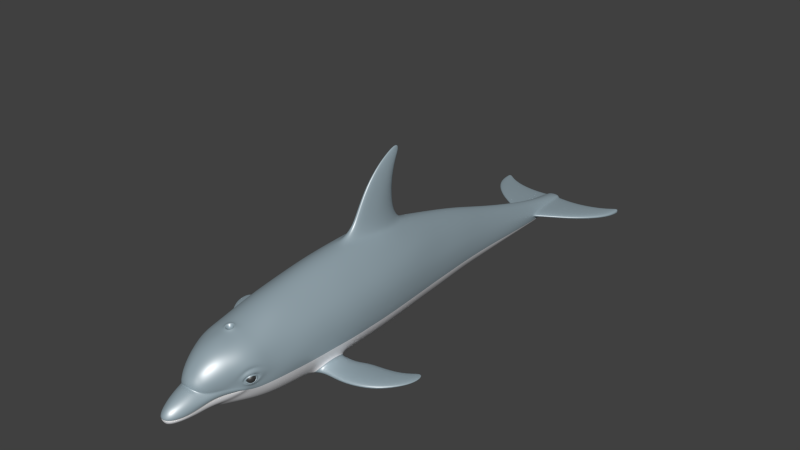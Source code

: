 # Source: dolphin_base_mesh_CYCLES.blend  (saved by Blender 2.77.0; exported with 4.5.12 LTS)
import bpy
from mathutils import Matrix  # noqa: F401  (used for matrix-valued properties, if any)

bpy.ops.wm.read_factory_settings(use_empty=True)
scene = bpy.context.scene
scene.name = 'Scene'

# ---- collections
col_collection_1 = bpy.data.collections.new('Collection 1'); scene.collection.children.link(col_collection_1)

# ---- materials (node trees are filled in below, after node groups)
mat_body = bpy.data.materials.new('body')
mat_body.alpha_threshold = 0.0
mat_body.diffuse_color = (0.3275, 0.4236, 0.477, 1.0)
mat_body.specular_color = (0.8, 0.8, 0.8)
mat_body.roughness = 0.5
mat_body.specular_intensity = 0.3
mat_body.line_color = (0.0, 0.0, 0.0, 1.0)
mat_belly = bpy.data.materials.new('belly')
mat_belly.alpha_threshold = 0.0
mat_belly.diffuse_color = (0.9576, 0.9681, 1.0, 1.0)
mat_belly.specular_color = (0.8, 0.8, 0.8)
mat_belly.roughness = 0.5
mat_belly.specular_intensity = 0.3
mat_belly.line_color = (0.0, 0.0, 0.0, 1.0)
mat_teeth = bpy.data.materials.new('teeth')
mat_teeth.alpha_threshold = 0.0
mat_teeth.diffuse_color = (1.0, 1.0, 1.0, 1.0)
mat_teeth.roughness = 0.5
mat_teeth.line_color = (0.0, 0.0, 0.0, 1.0)
mat_eyes = bpy.data.materials.new('eyes')
mat_eyes.alpha_threshold = 0.0
mat_eyes.diffuse_color = (0.02539, 0.02539, 0.02539, 1.0)
mat_eyes.roughness = 0.5
mat_eyes.line_color = (0.0, 0.0, 0.0, 1.0)

# ---- material node trees
mat_body.use_nodes = True; mat_body.node_tree.nodes.clear()
_N = mat_body.node_tree.nodes; _L = mat_body.node_tree.links
n0 = _N.new('ShaderNodeOutputMaterial'); n0.name = 'Material Output'; n0.location = (460, 300)
n1 = _N.new('ShaderNodeBsdfDiffuse'); n1.name = 'Diffuse BSDF'; n1.location = (10, 300)
n1.inputs[0].default_value = (0.3275, 0.4236, 0.477, 1.0)
n2 = _N.new('ShaderNodeBsdfAnisotropic'); n2.name = 'Glossy BSDF'; n2.location = (10, 170)
n2.distribution = 'GGX'
n2.inputs[1].default_value = 0.4472
n3 = _N.new('ShaderNodeMixShader'); n3.name = 'Mix Shader'; n3.location = (240, 279)
n3.inputs[0].default_value = 0.2
_L.new(n1.outputs[0], n3.inputs[1])
_L.new(n3.outputs[0], n0.inputs[0])
_L.new(n2.outputs[0], n3.inputs[2])
n0.is_active_output = True
mat_belly.use_nodes = True; mat_belly.node_tree.nodes.clear()
_N = mat_belly.node_tree.nodes; _L = mat_belly.node_tree.links
n0 = _N.new('ShaderNodeOutputMaterial'); n0.name = 'Material Output'; n0.location = (460, 300)
n1 = _N.new('ShaderNodeBsdfDiffuse'); n1.name = 'Diffuse BSDF'; n1.location = (10, 300)
n1.inputs[0].default_value = (0.9576, 0.9681, 1.0, 1.0)
n2 = _N.new('ShaderNodeBsdfAnisotropic'); n2.name = 'Glossy BSDF'; n2.location = (10, 170)
n2.distribution = 'GGX'
n2.inputs[1].default_value = 0.4472
n3 = _N.new('ShaderNodeMixShader'); n3.name = 'Mix Shader'; n3.location = (240, 272)
n3.inputs[0].default_value = 0.2
_L.new(n1.outputs[0], n3.inputs[1])
_L.new(n3.outputs[0], n0.inputs[0])
_L.new(n2.outputs[0], n3.inputs[2])
n0.is_active_output = True
mat_teeth.use_nodes = True; mat_teeth.node_tree.nodes.clear()
_N = mat_teeth.node_tree.nodes; _L = mat_teeth.node_tree.links
n0 = _N.new('ShaderNodeOutputMaterial'); n0.name = 'Material Output'; n0.location = (460, 300)
n1 = _N.new('ShaderNodeBsdfDiffuse'); n1.name = 'Diffuse BSDF'; n1.location = (10, 300)
n1.inputs[0].default_value = (1.0, 1.0, 1.0, 1.0)
n2 = _N.new('ShaderNodeBsdfAnisotropic'); n2.name = 'Glossy BSDF'; n2.location = (10, 170)
n2.distribution = 'GGX'
n2.inputs[1].default_value = 0.4472
n3 = _N.new('ShaderNodeMixShader'); n3.name = 'Mix Shader'; n3.location = (240, 295)
n3.inputs[0].default_value = 0.3
_L.new(n1.outputs[0], n3.inputs[1])
_L.new(n3.outputs[0], n0.inputs[0])
_L.new(n2.outputs[0], n3.inputs[2])
n0.is_active_output = True
mat_eyes.use_nodes = True; mat_eyes.node_tree.nodes.clear()
_N = mat_eyes.node_tree.nodes; _L = mat_eyes.node_tree.links
n0 = _N.new('ShaderNodeOutputMaterial'); n0.name = 'Material Output'; n0.location = (460, 300)
n1 = _N.new('ShaderNodeBsdfDiffuse'); n1.name = 'Diffuse BSDF'; n1.location = (10, 300)
n1.inputs[0].default_value = (0.02539, 0.02539, 0.02539, 1.0)
n2 = _N.new('ShaderNodeMixShader'); n2.name = 'Mix Shader'; n2.location = (240, 288)
n2.inputs[0].default_value = 0.2
n3 = _N.new('ShaderNodeBsdfAnisotropic'); n3.name = 'Glossy BSDF'; n3.location = (10, 170)
n3.distribution = 'GGX'
n3.inputs[1].default_value = 0.4472
_L.new(n1.outputs[0], n2.inputs[1])
_L.new(n2.outputs[0], n0.inputs[0])
_L.new(n3.outputs[0], n2.inputs[2])
n0.is_active_output = True

# ---- world
world_world = bpy.data.worlds.new('World'); scene.world = world_world
world_world.color = (0.05088, 0.05088, 0.05088)
world_world.use_sun_shadow = False
world_world.sun_shadow_jitter_overblur = 0.0
world_world.cycles.sampling_method = 'NONE'
world_world.cycles.sample_map_resolution = 256

# ---- meshes
me_dolphin = bpy.data.meshes.new('dolphin')
me_dolphin.from_pydata([(0.09555, 0.2869, -0.1641), (0.1242, -0.04224, -0.1586), (0.1639, 0.06906, -0.03072), (0.1377, -0.3907, -0.1563), (0.1307, -0.6121, -0.1611), (0.07268, 0.5262, -0.1697), (0.0838, 0.4089, -0.1658), (0.0202, 1.343, -0.1951), (0.1343, -0.5, 0.1258), (0.02296, 1.343, -0.14), (0.07414, 0.531, 0.03194), (0.05337, -0.9701, -0.1256), (0.0152, -1.181, -0.1127), (0.01454, -1.188, -0.08037), (0.007386, -1.13, -0.1268), (0.05237, -1.042, -0.1115), (0.1367, -0.3977, 0.1341), (0.1451, 0.06906, 0.07769), (0.01623, 0.02923, 0.4596), (0.1325, 0.2873, 0.0002742), (0.1727, -0.04224, 0.03244), (0.1588, 0.06906, -0.08453), (0.189, -0.3977, 0.03312), (0.1009, 0.5293, -0.03713), (0.1174, 0.4075, -0.01642), (0.03478, 1.351, -0.1598), (0.08486, 0.6701, -0.06521), (0.05664, 1.069, -0.1447), (0.09331, -0.9788, -0.06217), (0.01979, -1.189, -0.09298), (0.06961, -1.041, -0.07295), (0.1301, -0.04224, 0.1333), (0.08051, -0.8798, -0.1452), (0.02895, -1.162, -0.06465), (0.03938, -1.157, -0.09457), (0.1527, -0.8353, -0.01663), (0.09403, -0.846, -0.1492), (0.09727, 0.2873, 0.086), (0.2193, -0.488, -0.1744), (0.0521, 1.099, -0.1365), (0.04221, 1.221, -0.139), (0.03641, 1.341, -0.1466), (0.01863, -1.189, -0.0864), (0.1234, -0.9279, 0.01891), (0.1359, -0.8929, 0.03124), (0.0378, -1.16, -0.07602), (0.009581, 1.365, -0.186), (0.1331, 0.2873, -0.09675), (0.164, -0.5864, -0.1116), (0.1702, -0.04224, -0.0798), (0.07769, 0.06906, -0.1897), (0.1861, -0.3977, -0.07408), (0.125, -0.6438, 0.1147), (0.1036, 0.5275, -0.1156), (0.03509, 1.341, -0.17), (0.07508, -0.9764, -0.103), (0.0199, -1.186, -0.1051), (0.06436, -1.041, -0.09681), (0.1182, 0.4072, -0.1042), (0.08763, 0.6703, -0.1302), (0.05259, 1.094, -0.159), (0.04079, 1.221, -0.1707), (0.06924, -1.041, -0.04758), (0.1236, -0.8466, -0.1145), (0.1855, -0.5, -0.06878), (0.04075, 0.6699, 0.02073), (0.1757, -0.6466, -0.06667), (0.02794, -0.968, -0.1471), (0.0241, -1.041, -0.1305), (0.1228, 0.06906, 0.1232), (0.08394, -0.04224, -0.1892), (0.03311, -1.038, 0.04132), (0.1604, 0.06906, 0.02611), (0.06571, 0.2873, 0.1273), (0.0522, -0.1668, 0.22), (0.01357, 1.346, -0.1992), (0.01151, 1.091, -0.09027), (0.03977, 0.6705, -0.1972), (0.05639, 0.4079, 0.09858), (0.04859, 0.5318, 0.06494), (0.09113, -0.3977, 0.1809), (0.06418, 0.2871, -0.1919), (0.05612, 0.4076, -0.1926), (0.09274, -0.3942, -0.1883), (0.05175, -0.9788, 0.07918), (0.08656, -0.5788, 0.1613), (0.04842, 0.5258, -0.1938), (0.07725, -0.5788, -0.1948), (0.09264, -0.04224, 0.18), (0.01757, 1.346, -0.1388), (0.009288, -1.172, -0.12), (0.01989, 1.222, -0.1223), (0.021, 1.361, -0.1642), (0.01492, -1.078, -0.01346), (0.03372, -0.9437, -0.1531), (0.05022, -0.8805, -0.1649), (0.03194, -0.8853, 0.1189), (0.01839, -1.163, -0.05694), (0.05777, -0.8469, -0.1702), (0.06946, -0.5, -0.1993), (0.08872, -0.5, 0.17), (0.0176, 1.356, -0.1498), (0.04438, -1.008, -0.1196), (0.04325, -1.011, 0.06102), (0.0239, -1.019, -0.1332), (0.09387, 1.336, -0.1463), (0.3192, 1.423, -0.1635), (0.09387, 1.12, -0.1597), (0.3239, 1.423, -0.1635), (0.09387, 1.228, -0.171), (0.2294, 1.364, -0.1488), (0.09387, 1.124, -0.1378), (0.09387, 1.228, -0.1393), (0.09387, 1.336, -0.1697), (0.163, 1.343, -0.1471), (0.3275, 1.42, -0.1634), (0.2009, 1.189, -0.1633), (0.3055, 1.416, -0.1632), (0.182, 1.266, -0.1712), (0.2786, 1.392, -0.1515), (0.2002, 1.192, -0.1414), (0.182, 1.266, -0.1413), (0.163, 1.343, -0.17), (0.3327, 1.404, -0.1627), (0.2839, 1.274, -0.1676), (0.2767, 1.394, -0.1623), (0.2566, 1.319, -0.1725), (0.3065, 1.415, -0.1535), (0.2828, 1.276, -0.1466), (0.2567, 1.319, -0.1459), (0.2294, 1.364, -0.1704), (0.3264, 1.342, -0.1599), (0.3222, 1.346, -0.1703), (0.227, 1.368, -0.1609), (0.3004, 1.369, -0.1732), (0.3195, 1.423, -0.1555), (0.3214, 1.347, -0.152), (0.3005, 1.369, -0.1494), (0.2786, 1.392, -0.1709), (0.2891, 1.265, -0.1554), (0.3304, 1.405, -0.1717), (0.1614, 1.349, -0.1596), (0.321, 1.409, -0.1738), (0.3299, 1.405, -0.1551), (0.3211, 1.409, -0.1521), (0.3065, 1.415, -0.1716), (0.2046, 1.174, -0.1503), (0.3268, 1.42, -0.1721), (0.09387, 1.345, -0.1593), (0.3239, 1.423, -0.1726), (0.09387, 1.1, -0.1464), (0.3267, 1.421, -0.1558), (0.324, 1.423, -0.1553), (0.3195, 1.423, -0.1719), (0.03709, -0.04167, 0.2505), (0.04852, -0.04224, 0.2178), (0.009072, 0.05069, 0.5146), (0.02207, -0.1009, 0.312), (0.008005, 0.08741, 0.5142), (0.02299, -0.009679, 0.3918), (0.03047, -0.03611, 0.3007), (0.012, 0.002806, 0.4765), (0.01121, 0.06287, 0.5012), (0.01686, -0.0595, 0.4064), (0.1411, -0.5825, -0.1567), (0.1631, -0.5554, -0.1321), (0.1383, -0.423, -0.1571), (0.1727, -0.4999, -0.1172), (0.1643, -0.4359, -0.1349), (0.1049, -0.4999, -0.1845), (0.1132, -0.4415, -0.1807), (0.1115, -0.5479, -0.1788), (0.2261, -0.417, -0.1574), (0.2205, -0.5333, -0.1715), (0.2354, -0.4924, -0.1328), (0.2203, -0.4393, -0.172), (0.2262, -0.5642, -0.1569), (0.2325, -0.4319, -0.1402), (0.2328, -0.5458, -0.1393), (0.1863, -0.5472, -0.1358), (0.1859, -0.4384, -0.1369), (0.1776, -0.5658, -0.156), (0.1697, -0.4482, -0.1725), (0.1898, -0.4976, -0.1272), (0.17, -0.5306, -0.1719), (0.1775, -0.4186, -0.1554), (0.1684, -0.4897, -0.1757), (0.2707, -0.4836, -0.1744), (0.2652, -0.3891, -0.1574), (0.2761, -0.5294, -0.1712), (0.2889, -0.4819, -0.1348), (0.2645, -0.4221, -0.172), (0.2842, -0.5635, -0.1572), (0.2761, -0.4101, -0.1416), (0.2895, -0.541, -0.1411), (0.3332, -0.4659, -0.1724), (0.3192, -0.3809, -0.1573), (0.3516, -0.5097, -0.1698), (0.3547, -0.4626, -0.1367), (0.3246, -0.4132, -0.1703), (0.3704, -0.5356, -0.1571), (0.3315, -0.3997, -0.1432), (0.3695, -0.5145, -0.1425), (0.3932, -0.4352, -0.169), (0.3777, -0.3715, -0.157), (0.4128, -0.4665, -0.167), (0.4124, -0.4303, -0.1408), (0.3848, -0.3963, -0.1673), (0.4313, -0.4862, -0.1569), (0.389, -0.3851, -0.146), (0.4288, -0.4698, -0.1454), (0.4433, -0.386, -0.1649), (0.4238, -0.3509, -0.1567), (0.4592, -0.402, -0.1635), (0.4553, -0.385, -0.1457), (0.4321, -0.3664, -0.1637), (0.4759, -0.4194, -0.1567), (0.4332, -0.3583, -0.1492), (0.4718, -0.4088, -0.1488), (0.4651, -0.3532, -0.1617), (0.4467, -0.3342, -0.1565), (0.475, -0.3616, -0.1608), (0.4705, -0.3515, -0.1495), (0.4538, -0.3428, -0.161), (0.4876, -0.3704, -0.1565), (0.4535, -0.3376, -0.1518), (0.4837, -0.3643, -0.1515), (0.4624, -0.3255, -0.1563), (0.477, -0.3385, -0.1585), (0.4661, -0.3296, -0.1585), (0.4834, -0.3426, -0.1563), (0.4658, -0.327, -0.154), (0.4814, -0.3396, -0.1539), (0.4754, -0.3261, -0.1561), (0.06015, 0.6707, -0.179), (0.1427, -0.8592, -0.01938), (0.1391, -0.8911, -0.001207), (0.1393, -0.89, -0.04208), (0.1294, -0.909, -0.0365), (0.1217, -0.9199, -0.0238), (0.1296, -0.9079, -0.006326), (0.1394, -0.871, -0.006294), (0.1416, -0.868, -0.03336), (0.09894, -0.9788, -0.04633), (0.04964, -1.061, -0.02016), (0.1001, -0.9788, -0.02812), (0.06561, -1.043, -0.02534), (0.03318, -1.073, -0.01421), (0.1242, -0.916, -0.04421), (0.1154, -0.9374, -0.02427), (0.1022, -0.9788, -0.006565), (0.1446, -0.8495, -0.04286), (0.03359, -0.6482, -0.2008), (0.1488, -0.8501, -0.01898), (0.1422, -0.891, 0.002426), (0.1402, -0.8897, -0.04641), (0.1293, -0.912, -0.04031), (0.1215, -0.9288, -0.02394), (0.1343, -0.9106, -0.001932), (0.145, -0.8688, -0.0009535), (0.1457, -0.8632, -0.03796), (0.1118, -0.9498, -0.0227), (0.1375, -0.8924, 0.0137), (0.1292, -0.919, 0.002228), (0.009885, -1.184, -0.1141), (0.01201, -1.193, -0.09262), (0.1559, -0.8056, 0.006207), (0.02648, -1.054, 0.02549), (0.03677, -1.051, 0.02076), (0.03652, -1.137, -0.05398), (0.04858, -1.134, -0.09292), (0.04675, -1.135, -0.06813), (0.02342, -1.138, -0.04464), (0.13, -0.5788, 0.1201), (0.03689, -0.8273, 0.1322), (0.01867, -0.8574, 0.1328), (0.0132, -0.8703, 0.1303), (0.0132, -0.8444, 0.1354), (0.01104, -0.8562, 0.123), (0.007805, -0.864, 0.1219), (0.007805, -0.8485, 0.1242), (0.02855, -1.178, -0.08289), (0.02956, -1.174, -0.1053), (0.01336, -1.181, -0.06858), (0.02142, -1.173, -0.1146), (0.03037, -1.176, -0.09422), (0.02162, -1.18, -0.07491), (0.1444, -0.8664, -0.01978), (0.1455, -0.8917, -0.005482), (0.1455, -0.8901, -0.03916), (0.1365, -0.908, -0.0348), (0.1259, -0.9144, -0.02372), (0.1362, -0.9075, -0.01026), (0.1439, -0.8729, -0.01097), (0.1462, -0.871, -0.03137), (0.1422, -0.8698, -0.01993), (0.1331, -0.9044, -0.03428), (0.1254, -0.9107, -0.0237), (0.142, -0.8759, -0.01151), (0.141, -0.8743, -0.03134), (0.1347, -0.905, -0.01084), (0.1414, -0.89, -0.03677), (0.1426, -0.8916, -0.006509), (0.04158, -1.105, -0.1167), (0.05126, -1.106, -0.1038), (0.01939, -1.104, -0.1274), (0.05503, -1.108, -0.08952), (0.1453, -0.849, -0.07034), (0.08496, -0.6433, 0.1529), (0.04847, -1.072, -0.03304), (0.08478, -1.012, -0.01225), (0.0654, -1.043, -0.01247), (0.0325, -1.07, -0.003779), (0.0486, -1.06, -0.008454), (0.06419, -0.9166, -0.142), (0.04012, -0.9169, -0.1587), (0.1223, -0.9174, -0.06394), (0.1332, -0.886, -0.05517), (0.1081, -0.8804, -0.1173), (0.1281, -0.8972, -0.06616), (0.05328, -1.112, -0.06082), (0.0921, -0.9788, -0.06735), (0.05353, -1.107, -0.09409), (0.06788, -1.041, -0.07981), (0.0118, -1.192, -0.09703), (0.0301, -1.175, -0.09822), (0.04713, -1.133, -0.09758), (0.02004, -1.187, -0.09726), (0.03862, -1.156, -0.09916), (0.1029, -0.8159, -0.1524), (0.1353, -0.8163, -0.1128), (0.06436, -0.8167, -0.1749), (0.152, -0.8195, -0.03809), (0.1522, -0.8176, -0.06921), (0.1867, -0.5789, -0.02564), (0.1805, -0.5797, -0.06816), (0.127, -0.649, -0.1614), (0.1088, -0.8139, 0.09712), (0.1766, -0.6452, 0.01979), (0.04811, -1.039, 0.02825), (0.08153, -1.011, -0.03516), (0.1539, -0.8218, -0.009607), (0.0645, -1.011, 0.04242), (0.07774, -0.9788, 0.05742), (0.09912, -0.8922, 0.08653), (0.1819, -0.6459, -0.02808), (0.08588, 0.4078, 0.06129), (0.06214, 0.67, -0.007161), (0.109, -0.9188, -0.08351), (0.03902, -1.042, -0.1219), (0.126, -0.9076, -0.06493), (0.1176, -0.9208, -0.07118), (0.08761, -0.9785, -0.08677), (0.09811, -0.9788, -0.05392), (0.01937, -1.189, -0.08969), (0.04211, -1.158, -0.08592), (0.03545, -1.131, -0.1168), (0.07382, -1.041, -0.05985), (0.05107, -1.134, -0.08169), (0.03093, -1.177, -0.08856), (0.05787, -1.11, -0.07617), (0.08334, -1.011, -0.05592), (0.07329, -1.01, -0.09227), (0.07682, -1.011, -0.07265), (0.08265, -1.011, -0.04616), (0.07843, -1.011, -0.06648), (0.06061, -1.009, -0.1081), (0.0833, -1.011, -0.02887), (0.08603, -0.9162, -0.1214), (0.02395, -1.002, -0.1379), (0.03908, -0.9942, -0.1285), (0.05259, -0.9438, -0.1389), (0.04251, -0.9685, -0.1363), (0.03428, -0.9834, -0.1358), (0.02458, -0.9872, -0.1423), (0.06522, -1.08, -0.06819), (0.05777, -1.075, -0.1012), (0.06067, -1.076, -0.08789), (0.06206, -1.077, -0.08242), (0.02218, -1.074, -0.1289), (0.05954, -1.085, -0.05417), (0.0471, -1.074, -0.1153), (0.03505, -1.074, -0.1232), (0.1229, -0.9239, 0.008742), (0.1306, -0.8925, 0.02199), (0.01185, -1.193, -0.08955), (0.009995, -1.19, -0.07908), (0.01164, -1.193, -0.08649), (0.01199, -1.189, -0.1056), (0.19, -0.5, -0.0239), (0.1923, -0.3977, -0.02334), (0.01631, -0.8413, 0.134), (0.01631, -0.8733, 0.1276), (0.04137, -1.114, -0.04558), (0.01809, 0.6699, 0.03735), (0.07975, -0.6475, -0.189), (0.03998, 0.06906, -0.2056), (0.03347, 0.1804, 0.182), (0.04151, -0.2914, 0.2217), (0.007098, 1.348, -0.2019), (0.02441, 0.408, 0.1218), (0.03295, 0.2872, -0.205), (0.0288, 0.4072, -0.2052), (0.02483, 0.5255, -0.2055), (0.008677, 1.348, -0.1377), (0.01293, -0.968, -0.1525), (0.01158, -1.041, -0.1343), (0.04312, -0.04224, -0.206), (0.02749, 0.2873, 0.1553), (0.03639, 1.091, -0.1139), (0.02038, 0.6705, -0.2063), (0.04562, -1.132, -0.1057), (0.004646, -1.185, -0.1148), (0.02131, 0.5324, 0.08504), (0.04452, -0.3963, -0.2056), (0.03588, -0.5788, -0.2033), (0.03669, -0.1494, 0.2262), (0.009762, 1.222, -0.1184), (0.009587, 1.367, -0.1648), (0.01496, -0.9437, -0.1593), (0.02181, -0.8806, -0.173), (0.02444, -0.847, -0.179), (0.03641, -0.5001, -0.2068), (0.008231, 1.36, -0.1508), (0.009766, 1.367, -0.1758), (0.01145, -1.021, -0.137), (0.01258, -0.178, 0.2653), (0.0183, -0.2341, 0.2298), (0.0183, 0.09584, 0.2046), (0.01258, 0.06816, 0.2401), (0.005649, 0.06345, 0.4376), (0.004827, -0.01834, 0.4901), (0.007508, -0.09292, 0.4181), (0.007453, 0.05019, 0.3728), (0.009631, 0.05184, 0.2861), (0.01066, -0.1488, 0.321), (0.00424, 0.07864, 0.4839), (0.003417, 0.04095, 0.5253), (0.005535, -1.191, -0.1064), (0.004494, -1.172, -0.1209), (0.00922, -1.103, -0.1294), (0.01792, -0.9169, -0.1659), (0.005268, -1.194, -0.09696), (0.02644, -0.8168, -0.1839), (0.04279, -0.5788, 0.187), (0.0116, -1.004, -0.1414), (0.01188, -0.9891, -0.146), (0.01063, -1.074, -0.1319), (0.04256, -0.5, 0.1994), (0.1216, 0.4074, -0.06267), (0.08966, 0.6702, -0.09888), (0.1367, 0.2873, -0.04866), (0.162, -0.5788, 0.07631), (0.1759, -0.04224, -0.02624), (0.1058, 0.5283, -0.07808), (0.03091, 1.345, -0.1727), (0.03735, 1.221, -0.1334), (0.02848, 1.356, -0.1632), (0.104, 0.4077, 0.02325), (0.0753, 0.67, -0.03567), (0.04807, 1.091, -0.1303), (0.1176, 0.2873, 0.044), (0.157, -0.04224, 0.08698), (0.02767, -0.1187, 0.2587), (0.1149, 0.06906, -0.1601), (0.1692, -0.3977, 0.08739), (0.08969, 0.5302, -0.001865), (0.03051, 1.342, -0.1443), (0.1661, -0.5, 0.08117), (0.0256, -1.131, -0.1225), (0.01485, -1.172, -0.1182), (0.03018, -1.104, -0.1232), (0.004439, -1.179, -0.1181), (0.008582, -1.178, -0.1175), (0.01197, -1.177, -0.1168), (0.4751, -0.3287, -0.1534), (0.4743, -0.3287, -0.1585), (0.1101, -0.7845, -0.1555), (0.02816, -0.7846, -0.1884), (0.1601, -0.7886, -0.03557), (0.1581, -0.7861, -0.06842), (0.07001, -0.7849, -0.1792), (0.1437, -0.7843, -0.1114), (0.1698, -0.4085, -0.1107), (0.1789, -0.5, -0.08742), (0.1192, 0.287, -0.1306), (0.1558, -0.6444, 0.07207), (0.153, -0.04224, -0.1196), (0.005747, 0.07819, 0.5312), (0.1419, 0.06906, -0.1226), (0.09223, 0.5269, -0.1428), (0.02652, 1.344, -0.188), (0.1054, 0.4084, -0.1352), (0.07847, 0.6705, -0.1542), (0.008827, 1.36, -0.1961), (0.04498, -1.092, -0.03793), (0.02938, 1.222, -0.1275), (0.04272, -0.3977, 0.2122), (0.02993, 1.344, -0.181), (0.05097, 1.091, -0.163), (0.05536, 1.057, -0.1425), (0.06418, -0.04224, 0.2106), (0.002397, 0.09918, 0.5377), (0.05253, 0.06906, 0.1963), (0.01042, 0.07379, 0.4905), (0.0228, 0.02183, 0.2917), (0.01831, 0.02952, 0.3801), (0.01372, 0.05259, 0.446), (0.02997, 0.03075, 0.2441), (0.03625, 0.04526, 0.2097), (0.005412, -1.195, -0.09254), (0.1191, -0.9246, -0.06333), (0.1371, -0.8087, 0.0629), (0.06158, -1.042, 0.005963), (0.08244, -1.012, 0.01321), (0.0988, -0.9788, 0.0244), (0.04352, -1.056, 0.006776), (0.1213, -0.8926, 0.06068), (0.02986, -1.064, 0.009267), (0.01451, -1.088, -0.01859), (0.02388, -0.9788, 0.08961), (0.01286, -1.116, -0.02954), (0.01474, -1.055, 0.02912), (0.02003, -1.011, 0.07011), (0.06583, -1.041, -0.03253), (0.1191, -0.9247, -0.06143), (0.005466, -1.195, -0.08639), (0.01512, -1.078, -0.009538), (0.07422, -0.8208, 0.1192), (0.008534, -1.164, -0.05243), (0.004699, -1.192, -0.07801), (0.01625, -1.038, 0.04843), (0.01093, -1.138, -0.03957), (0.006758, -1.181, -0.06521), (0.01528, -1.075, -0.0002515), (0.005463, -1.195, -0.08946), (0.01393, -1.097, -0.02219), (0.01532, -1.068, 0.01194), (0.06743, -0.8895, 0.1077), (0.04318, -0.643, 0.1768), (0.1812, -0.5788, 0.02449), (0.1853, -0.5, 0.02801), (0.03151, -0.7035, -0.197), (0.1185, -0.7032, 0.1098), (0.1559, -0.7035, -0.11), (0.1218, -0.7041, -0.1604), (0.1751, -0.7034, -0.02992), (0.08207, -0.7032, 0.1444), (0.1702, -0.7033, 0.01488), (0.1613, -0.6481, -0.1096), (0.04247, -0.7031, 0.1646), (0.07633, -0.7036, -0.1863), (0.1698, -0.7034, -0.06661), (0.03952, -0.7625, 0.1497), (0.07403, -0.7479, -0.183), (0.1133, -0.7606, 0.1039), (0.1499, -0.7511, -0.1105), (0.1629, -0.7563, 0.01022), (0.1435, -0.7588, 0.06441), (0.02974, -0.7475, -0.1929), (0.07901, -0.7618, 0.1315), (0.116, -0.749, -0.1582), (0.1633, -0.753, -0.06742), (0.167, -0.7545, -0.03343), (0.1337, -0.8812, -0.06803), (0.06362, -0.9731, -0.1149), (0.09783, -0.917, -0.101), (0.08054, -1.011, -0.04011), (0.09769, -0.9788, -0.03952), (0.03275, -1.073, -0.02187), (0.01471, -1.078, -0.01655), (0.05022, -1.06, -0.0298), (0.066, -1.038, -0.03883), (0.006196, 0.08765, 0.5259), (0.003105, 0.07674, 0.5413), (0.003193, 0.09847, 0.5158), (0.1495, -0.7033, 0.06821), (0.08548, 0.06906, 0.1673), (0.02416, 1.091, -0.09842), (0.01576, -1.13, -0.1254), (0.03301, -1.073, -0.01847), (0.02266, -0.8774, 0.1232), (0.02457, -0.8367, 0.1323), (0.07139, 0.1804, -0.1909), (0.03682, 0.1804, -0.2052), (0.1307, 0.1804, -0.1258), (0.1306, 0.1804, 0.06347), (0.146, 0.1804, 0.0135), (0.07503, 0.1804, 0.1515), (0.1498, 0.1804, -0.03925), (0.1101, 0.1804, 0.1066), (0.1056, 0.1804, -0.1617), (0.1456, 0.1804, -0.08937), (0.1677, -0.2914, 0.09101), (0.09149, -0.2914, -0.1891), (0.1355, -0.2914, -0.1577), (0.19, -0.2914, -0.02236), (0.09083, -0.2914, 0.1886), (0.1838, -0.2914, -0.07532), (0.04699, -0.2914, -0.2067), (0.1357, -0.2914, 0.1388), (0.1665, -0.2914, -0.1165), (0.1867, -0.2914, 0.03558), (0.1823, -0.1668, 0.03616), (0.1649, -0.1668, 0.09115), (0.08772, -0.1668, -0.1891), (0.132, -0.1668, -0.1582), (0.1351, -0.1668, 0.1402), (0.09314, -0.1668, 0.1882), (0.1855, -0.1668, -0.02315), (0.1625, -0.1668, -0.118), (0.04505, -0.1668, -0.2061), (0.1798, -0.1668, -0.07756), (0.01261, -1.153, -0.1236), (0.03747, -1.155, -0.1064), (0.02923, -1.154, -0.1163), (0.005791, -1.153, -0.1246), (0.02043, -1.153, -0.1213), (0.1139, -0.9498, -0.04758), (0.1123, -0.9498, -0.04174), (0.1035, -0.9484, -0.07962), (0.06812, -0.945, -0.1238), (0.1129, -0.9498, -0.054), (0.1073, -0.9495, -0.06497), (0.09216, -0.9472, -0.09541), (0.08007, -0.946, -0.1097), (0.1084, -0.9498, -0.06123), (0.02241, 1.091, -0.2033), (0.04923, 1.091, -0.1739), (0.03361, 1.091, -0.1956), (0.04351, 1.091, -0.1843), (0.01246, 1.091, -0.2079), (0.03653, 1.221, -0.1786), (0.0337, 1.221, -0.1871), (0.009888, 1.221, -0.2062), (0.01779, 1.221, -0.2021), (0.03823, 1.221, -0.1729), (0.02676, 1.221, -0.196), (0.01833, 1.356, -0.194), (0.02043, 1.36, -0.1843), (0.02125, 1.362, -0.1746), (0.02684, -1.115, -0.03511), (0.02981, -1.095, -0.02779), (0.03144, -1.084, -0.02406), (0.1235, -0.9235, -0.05668), (0.1231, -0.9211, -0.04767), (0.1238, -0.9221, -0.05153), (0.03126, -0.857, 0.1269), (0.1483, -0.8606, 0.007274), (0.13, -0.852, 0.06465), (0.04312, -0.8567, 0.1238), (0.1471, -0.849, 0.02843), (0.07132, -0.8559, 0.1137), (0.02303, -0.8572, 0.1308), (0.1427, -0.8548, 0.01791), (0.1041, -0.8541, 0.09319), (0.07152, 0.8187, -0.09429), (0.01659, 0.8187, -0.2066), (0.06374, 0.8187, -0.07077), (0.01467, 0.8187, -0.01127), (0.05265, 0.8187, -0.04793), (0.03241, 0.8187, -0.1994), (0.06421, 0.8187, -0.1667), (0.07346, 0.8187, -0.1479), (0.03459, 0.8187, -0.02284), (0.04948, 0.8187, -0.1855), (0.07551, 0.8187, -0.1223), (0.05444, 0.9658, -0.1037), (0.05244, 0.9658, -0.177), (0.04369, 0.9658, -0.0849), (0.02883, 0.9658, -0.06434), (0.01473, 0.9658, -0.2076), (0.06204, 0.9658, -0.1446), (0.02647, 0.9658, -0.2015), (0.0125, 0.9658, -0.05549), (0.06011, 0.9658, -0.163), (0.06074, 0.9658, -0.1238), (0.04033, 0.9658, -0.1912), (0.117, -0.9247, -0.06238), (0.1052, -0.9496, -0.0631), (0.09008, -0.9788, -0.06476), (0.07525, -1.011, -0.06957), (0.06607, -1.041, -0.07638), (0.05981, -1.077, -0.08516), (0.05281, -1.106, -0.09181), (0.04623, -1.132, -0.09525), (0.03736, -1.155, -0.09687), (0.0286, -1.173, -0.09622), (0.01828, -1.186, -0.09512), (0.01027, -1.19, -0.09483), (0.003706, -1.192, -0.09475), (0.1367, -0.8783, -0.02103), (0.1298, -0.8964, -0.0282), (0.1256, -0.9016, -0.02291), (0.1351, -0.883, -0.01651), (0.1355, -0.8821, -0.02673), (0.1313, -0.8968, -0.01638), (0.1331, -0.89, -0.02905), (0.1341, -0.8905, -0.0152), (0.1311, -0.89, -0.02212), (0.1117, -0.9498, -0.03579), (0.09851, -0.9788, -0.03455), (0.05781, -0.9491, 0.09088), (0.08585, -0.9492, 0.06949), (0.1077, -0.9494, 0.03866), (0.1145, -0.9496, 0.006005), (0.02618, -0.949, 0.1024), (0.0925, -0.9235, 0.07781), (0.1144, -0.9255, 0.0494), (0.02852, -0.9208, 0.1113), (0.06288, -0.9217, 0.09922), (0.04998, -1.06, -0.02544), (-0.09555, 0.2869, -0.1641), (-0.1242, -0.04224, -0.1586), (-0.1639, 0.06906, -0.03072), (-0.1377, -0.3907, -0.1563), (-0.1307, -0.6121, -0.1611), (-0.07268, 0.5262, -0.1697), (-0.0838, 0.4089, -0.1658), (-0.0202, 1.343, -0.1951), (-0.1343, -0.5, 0.1258), (-0.02296, 1.343, -0.14), (-0.07414, 0.531, 0.03194), (-0.05337, -0.9701, -0.1256), (-0.01521, -1.181, -0.1127), (-0.01454, -1.188, -0.08037), (-0.007386, -1.13, -0.1268), (-0.05237, -1.042, -0.1115), (-0.1367, -0.3977, 0.1341), (-0.1451, 0.06906, 0.07769), (-0.01623, 0.02923, 0.4596), (-0.1325, 0.2873, 0.0002742), (-0.1727, -0.04224, 0.03244), (-0.1588, 0.06906, -0.08453), (-0.189, -0.3977, 0.03312), (-0.1009, 0.5293, -0.03713), (-0.1174, 0.4075, -0.01642), (-0.03478, 1.351, -0.1598), (-0.08486, 0.6701, -0.06521), (-0.05664, 1.069, -0.1447), (-0.09331, -0.9788, -0.06217), (-0.01979, -1.189, -0.09298), (-0.06961, -1.041, -0.07295), (-0.1301, -0.04224, 0.1333), (-0.08051, -0.8798, -0.1452), (-0.02895, -1.162, -0.06465), (-0.03938, -1.157, -0.09457), (-0.1527, -0.8353, -0.01663), (-0.09403, -0.846, -0.1492), (-0.09727, 0.2873, 0.086), (-0.2193, -0.488, -0.1744), (-0.0521, 1.099, -0.1365), (-0.04221, 1.221, -0.139), (-0.03641, 1.341, -0.1466), (-0.01863, -1.189, -0.0864), (-0.1234, -0.9279, 0.01891), (-0.1359, -0.8929, 0.03124), (-0.0378, -1.16, -0.07602), (-0.009581, 1.365, -0.186), (-0.1331, 0.2873, -0.09675), (-0.164, -0.5864, -0.1116), (-0.1702, -0.04224, -0.0798), (-0.07769, 0.06906, -0.1897), (-0.1861, -0.3977, -0.07408), (-0.125, -0.6438, 0.1147), (-0.1036, 0.5275, -0.1156), (-0.03509, 1.341, -0.17), (-0.07508, -0.9764, -0.103), (-0.0199, -1.186, -0.1051), (-0.06436, -1.041, -0.09681), (-0.1182, 0.4072, -0.1042), (-0.08763, 0.6703, -0.1302), (-0.05259, 1.094, -0.159), (-0.04079, 1.221, -0.1707), (-0.06924, -1.041, -0.04758), (-0.1236, -0.8466, -0.1145), (-0.1855, -0.5, -0.06878), (-0.04075, 0.6699, 0.02073), (-0.1757, -0.6466, -0.06667), (-0.02794, -0.968, -0.1471), (-0.0241, -1.041, -0.1305), (-0.1228, 0.06906, 0.1232), (-0.08394, -0.04224, -0.1892), (-0.03311, -1.038, 0.04132), (-0.1604, 0.06906, 0.02611), (-0.06571, 0.2873, 0.1273), (-0.0522, -0.1668, 0.22), (-0.01357, 1.346, -0.1992), (-0.01151, 1.091, -0.09027), (-0.03977, 0.6705, -0.1972), (-0.05639, 0.4079, 0.09858), (-0.04859, 0.5318, 0.06494), (-0.09113, -0.3977, 0.1809), (-0.06418, 0.2871, -0.1919), (-0.05612, 0.4076, -0.1926), (-0.09274, -0.3942, -0.1883), (-0.05175, -0.9788, 0.07918), (-0.08656, -0.5788, 0.1613), (-0.04842, 0.5258, -0.1938), (-0.07725, -0.5788, -0.1948), (-0.09264, -0.04224, 0.18), (-0.01757, 1.346, -0.1388), (-0.009288, -1.172, -0.12), (-0.01989, 1.222, -0.1223), (-0.021, 1.361, -0.1642), (-0.01492, -1.078, -0.01346), (-0.03372, -0.9437, -0.1531), (-0.05022, -0.8805, -0.1649), (-0.03194, -0.8853, 0.1189), (-0.01839, -1.163, -0.05694), (-0.05777, -0.8469, -0.1702), (-0.06946, -0.5, -0.1993), (-0.08872, -0.5, 0.17), (-0.0176, 1.356, -0.1498), (-0.04438, -1.008, -0.1196), (-0.04325, -1.011, 0.06102), (-0.0239, -1.019, -0.1332), (-0.09387, 1.336, -0.1463), (-0.3192, 1.423, -0.1635), (-0.09387, 1.12, -0.1597), (-0.3239, 1.423, -0.1635), (-0.09387, 1.228, -0.171), (-0.2294, 1.364, -0.1488), (-0.09387, 1.124, -0.1378), (-0.09387, 1.228, -0.1393), (-0.09387, 1.336, -0.1697), (-0.163, 1.343, -0.1471), (-0.3275, 1.42, -0.1634), (-0.2009, 1.189, -0.1633), (-0.3055, 1.416, -0.1632), (-0.182, 1.266, -0.1712), (-0.2786, 1.392, -0.1515), (-0.2002, 1.192, -0.1414), (-0.182, 1.266, -0.1413), (-0.163, 1.343, -0.17), (-0.3327, 1.404, -0.1627), (-0.2839, 1.274, -0.1676), (-0.2767, 1.394, -0.1623), (-0.2566, 1.319, -0.1725), (-0.3065, 1.415, -0.1535), (-0.2828, 1.276, -0.1466), (-0.2567, 1.319, -0.1459), (-0.2294, 1.364, -0.1704), (-0.3264, 1.342, -0.1599), (-0.3222, 1.346, -0.1703), (-0.227, 1.368, -0.1609), (-0.3004, 1.369, -0.1732), (-0.3195, 1.423, -0.1555), (-0.3214, 1.347, -0.152), (-0.3005, 1.369, -0.1494), (-0.2786, 1.392, -0.1709), (-0.2891, 1.265, -0.1554), (-0.3304, 1.405, -0.1717), (-0.1614, 1.349, -0.1596), (-0.321, 1.409, -0.1738), (-0.3299, 1.405, -0.1551), (-0.3211, 1.409, -0.1521), (-0.3065, 1.415, -0.1716), (-0.2046, 1.174, -0.1503), (-0.3268, 1.42, -0.1721), (-0.09387, 1.345, -0.1593), (-0.3239, 1.423, -0.1726), (-0.09387, 1.1, -0.1464), (-0.3267, 1.421, -0.1558), (-0.324, 1.423, -0.1553), (-0.3195, 1.423, -0.1719), (-0.03709, -0.04167, 0.2505), (-0.04852, -0.04224, 0.2178), (-0.009072, 0.05069, 0.5146), (-0.02207, -0.1009, 0.312), (-0.008005, 0.08741, 0.5142), (-0.02299, -0.009679, 0.3918), (-0.03047, -0.03611, 0.3007), (-0.012, 0.002806, 0.4765), (-0.01121, 0.06287, 0.5012), (-0.01686, -0.0595, 0.4064), (-0.1411, -0.5825, -0.1567), (-0.1631, -0.5554, -0.1321), (-0.1383, -0.423, -0.1571), (-0.1727, -0.4999, -0.1172), (-0.1643, -0.4359, -0.1349), (-0.1049, -0.4999, -0.1845), (-0.1132, -0.4415, -0.1807), (-0.1115, -0.5479, -0.1788), (-0.2261, -0.417, -0.1574), (-0.2205, -0.5333, -0.1715), (-0.2354, -0.4924, -0.1328), (-0.2203, -0.4393, -0.172), (-0.2262, -0.5642, -0.1569), (-0.2325, -0.4319, -0.1402), (-0.2328, -0.5458, -0.1393), (-0.1863, -0.5472, -0.1358), (-0.1859, -0.4384, -0.1369), (-0.1776, -0.5658, -0.156), (-0.1697, -0.4482, -0.1725), (-0.1898, -0.4976, -0.1272), (-0.17, -0.5306, -0.1719), (-0.1775, -0.4186, -0.1554), (-0.1684, -0.4897, -0.1757), (-0.2707, -0.4836, -0.1744), (-0.2652, -0.3891, -0.1574), (-0.2761, -0.5294, -0.1712), (-0.2889, -0.4819, -0.1348), (-0.2645, -0.4221, -0.172), (-0.2842, -0.5635, -0.1572), (-0.2761, -0.4101, -0.1416), (-0.2895, -0.541, -0.1411), (-0.3332, -0.4659, -0.1724), (-0.3192, -0.3809, -0.1573), (-0.3516, -0.5097, -0.1698), (-0.3547, -0.4626, -0.1367), (-0.3246, -0.4132, -0.1703), (-0.3704, -0.5356, -0.1571), (-0.3315, -0.3997, -0.1432), (-0.3695, -0.5145, -0.1425), (-0.3932, -0.4352, -0.169), (-0.3777, -0.3715, -0.157), (-0.4128, -0.4665, -0.167), (-0.4124, -0.4303, -0.1408), (-0.3848, -0.3963, -0.1673), (-0.4313, -0.4862, -0.1569), (-0.389, -0.3851, -0.146), (-0.4288, -0.4698, -0.1454), (-0.4433, -0.386, -0.1649), (-0.4238, -0.3509, -0.1567), (-0.4592, -0.402, -0.1635), (-0.4553, -0.385, -0.1457), (-0.4321, -0.3664, -0.1637), (-0.4759, -0.4194, -0.1567), (-0.4332, -0.3583, -0.1492), (-0.4718, -0.4088, -0.1488), (-0.4651, -0.3532, -0.1617), (-0.4467, -0.3342, -0.1565), (-0.475, -0.3616, -0.1608), (-0.4705, -0.3515, -0.1495), (-0.4538, -0.3428, -0.161), (-0.4876, -0.3704, -0.1565), (-0.4535, -0.3376, -0.1518), (-0.4837, -0.3643, -0.1515), (-0.4624, -0.3255, -0.1563), (-0.477, -0.3385, -0.1585), (-0.4661, -0.3296, -0.1585), (-0.4834, -0.3426, -0.1563), (-0.4658, -0.327, -0.154), (-0.4814, -0.3396, -0.1539), (-0.4754, -0.3261, -0.1561), (-0.06015, 0.6707, -0.179), (-0.1427, -0.8592, -0.01938), (-0.1391, -0.8911, -0.001207), (-0.1393, -0.89, -0.04208), (-0.1294, -0.909, -0.0365), (-0.1217, -0.9199, -0.0238), (-0.1296, -0.9079, -0.006326), (-0.1394, -0.871, -0.006294), (-0.1416, -0.868, -0.03336), (-0.09894, -0.9788, -0.04633), (-0.04964, -1.061, -0.02016), (-0.1001, -0.9788, -0.02812), (-0.06561, -1.043, -0.02534), (-0.03318, -1.073, -0.01421), (-0.1242, -0.916, -0.04421), (-0.1154, -0.9374, -0.02427), (-0.1022, -0.9788, -0.006565), (-0.1446, -0.8495, -0.04286), (-0.0336, -0.6482, -0.2008), (-0.1488, -0.8501, -0.01898), (-0.1422, -0.891, 0.002426), (-0.1402, -0.8897, -0.04641), (-0.1293, -0.912, -0.04031), (-0.1215, -0.9288, -0.02394), (-0.1343, -0.9106, -0.001932), (-0.145, -0.8688, -0.0009535), (-0.1457, -0.8632, -0.03796), (-0.1118, -0.9498, -0.0227), (-0.1375, -0.8924, 0.0137), (-0.1292, -0.919, 0.002228), (-0.009885, -1.184, -0.1141), (-0.01201, -1.193, -0.09262), (-0.1559, -0.8056, 0.006207), (-0.02648, -1.054, 0.02549), (-0.03677, -1.051, 0.02076), (-0.03652, -1.137, -0.05398), (-0.04858, -1.134, -0.09292), (-0.04675, -1.135, -0.06813), (-0.02342, -1.138, -0.04464), (-0.13, -0.5788, 0.1201), (-0.03689, -0.8273, 0.1322), (-0.01867, -0.8574, 0.1328), (-0.0132, -0.8703, 0.1303), (-0.0132, -0.8444, 0.1354), (-0.01104, -0.8562, 0.123), (-0.007805, -0.864, 0.1219), (-0.007805, -0.8485, 0.1242), (-0.02855, -1.178, -0.08289), (-0.02956, -1.174, -0.1053), (-0.01336, -1.181, -0.06858), (-0.02142, -1.173, -0.1146), (-0.03037, -1.176, -0.09422), (-0.02162, -1.18, -0.07491), (-0.1444, -0.8664, -0.01978), (-0.1455, -0.8917, -0.005482), (-0.1455, -0.8901, -0.03916), (-0.1365, -0.908, -0.0348), (-0.1259, -0.9144, -0.02372), (-0.1362, -0.9075, -0.01026), (-0.1439, -0.8729, -0.01097), (-0.1462, -0.871, -0.03137), (-0.1422, -0.8698, -0.01993), (-0.1331, -0.9044, -0.03428), (-0.1254, -0.9107, -0.0237), (-0.142, -0.8759, -0.01151), (-0.141, -0.8743, -0.03134), (-0.1347, -0.905, -0.01084), (-0.1414, -0.89, -0.03677), (-0.1426, -0.8916, -0.006509), (-0.04158, -1.105, -0.1167), (-0.05126, -1.106, -0.1038), (-0.01939, -1.104, -0.1274), (-0.05503, -1.108, -0.08952), (-0.1453, -0.849, -0.07034), (-0.08496, -0.6433, 0.1529), (-0.04848, -1.072, -0.03304), (-0.08478, -1.012, -0.01225), (-0.0654, -1.043, -0.01247), (-0.0325, -1.07, -0.003779), (-0.0486, -1.06, -0.008454), (-0.06419, -0.9166, -0.142), (-0.04012, -0.9169, -0.1587), (-0.1223, -0.9174, -0.06394), (-0.1332, -0.886, -0.05517), (-0.1081, -0.8804, -0.1173), (-0.1281, -0.8972, -0.06616), (-0.05328, -1.112, -0.06082), (-0.0921, -0.9788, -0.06735), (-0.05353, -1.107, -0.09409), (-0.06789, -1.041, -0.07981), (-0.0118, -1.192, -0.09703), (-0.0301, -1.175, -0.09822), (-0.04713, -1.133, -0.09758), (-0.02004, -1.187, -0.09726), (-0.03862, -1.156, -0.09916), (-0.1029, -0.8159, -0.1524), (-0.1353, -0.8163, -0.1128), (-0.06436, -0.8167, -0.1749), (-0.152, -0.8195, -0.03809), (-0.1522, -0.8176, -0.06921), (-0.1867, -0.5789, -0.02564), (-0.1805, -0.5797, -0.06816), (-0.127, -0.649, -0.1614), (-0.1088, -0.8139, 0.09712), (-0.1766, -0.6452, 0.01979), (-0.04811, -1.039, 0.02825), (-0.08153, -1.011, -0.03516), (-0.1539, -0.8218, -0.009607), (-0.0645, -1.011, 0.04242), (-0.07774, -0.9788, 0.05742), (-0.09912, -0.8922, 0.08653), (-0.1819, -0.6459, -0.02808), (-0.08588, 0.4078, 0.06129), (-0.06214, 0.67, -0.007161), (-0.109, -0.9188, -0.08351), (-0.03902, -1.042, -0.1219), (-0.126, -0.9076, -0.06493), (-0.1176, -0.9208, -0.07118), (-0.08761, -0.9785, -0.08677), (-0.09811, -0.9788, -0.05392), (-0.01937, -1.189, -0.08969), (-0.04211, -1.158, -0.08592), (-0.03545, -1.131, -0.1168), (-0.07383, -1.041, -0.05985), (-0.05107, -1.134, -0.08169), (-0.03093, -1.177, -0.08856), (-0.05787, -1.11, -0.07617), (-0.08334, -1.011, -0.05592), (-0.07329, -1.01, -0.09227), (-0.07682, -1.011, -0.07265), (-0.08265, -1.011, -0.04616), (-0.07844, -1.011, -0.06648), (-0.06061, -1.009, -0.1081), (-0.0833, -1.011, -0.02887), (-0.08603, -0.9162, -0.1214), (-0.02395, -1.002, -0.1379), (-0.03908, -0.9942, -0.1285), (-0.0526, -0.9438, -0.1389), (-0.04251, -0.9685, -0.1363), (-0.03428, -0.9834, -0.1358), (-0.02458, -0.9872, -0.1423), (-0.06522, -1.08, -0.06819), (-0.05777, -1.075, -0.1012), (-0.06067, -1.076, -0.08789), (-0.06206, -1.077, -0.08242), (-0.02218, -1.074, -0.1289), (-0.05954, -1.085, -0.05417), (-0.0471, -1.074, -0.1153), (-0.03505, -1.074, -0.1232), (-0.1229, -0.9239, 0.008742), (-0.1306, -0.8925, 0.02199), (-0.01185, -1.193, -0.08955), (-0.009995, -1.19, -0.07908), (-0.01164, -1.193, -0.08649), (-0.01199, -1.189, -0.1056), (-0.19, -0.5, -0.0239), (-0.1923, -0.3977, -0.02334), (-0.01631, -0.8413, 0.134), (-0.01631, -0.8733, 0.1276), (-0.04137, -1.114, -0.04558), (-0.01809, 0.6699, 0.03735), (-0.07975, -0.6475, -0.189), (-0.03998, 0.06906, -0.2056), (-0.03347, 0.1804, 0.182), (-0.04151, -0.2914, 0.2217), (-0.007097, 1.348, -0.2019), (-0.02441, 0.408, 0.1218), (-0.03295, 0.2872, -0.205), (-0.0288, 0.4072, -0.2052), (-0.02483, 0.5255, -0.2055), (-0.008677, 1.348, -0.1377), (-0.01293, -0.968, -0.1525), (-0.01158, -1.041, -0.1343), (-0.04312, -0.04224, -0.206), (-0.02749, 0.2873, 0.1553), (-0.03639, 1.091, -0.1139), (-0.02038, 0.6705, -0.2063), (-0.04562, -1.132, -0.1057), (-0.004646, -1.185, -0.1148), (-0.02131, 0.5324, 0.08504), (-0.04452, -0.3963, -0.2056), (-0.03588, -0.5788, -0.2033), (-0.03669, -0.1494, 0.2262), (-0.009762, 1.222, -0.1184), (-0.009587, 1.367, -0.1648), (-0.01496, -0.9437, -0.1593), (-0.02181, -0.8806, -0.173), (-0.02445, -0.847, -0.179), (-0.03641, -0.5001, -0.2068), (-0.00823, 1.36, -0.1508), (-0.009765, 1.367, -0.1758), (-0.01145, -1.021, -0.137), (-0.01258, -0.178, 0.2653), (-0.0183, -0.2341, 0.2298), (-0.0183, 0.09584, 0.2046), (-0.01258, 0.06816, 0.2401), (-0.005649, 0.06345, 0.4376), (-0.004827, -0.01834, 0.4901), (-0.007508, -0.09292, 0.4181), (-0.007452, 0.05019, 0.3728), (-0.009631, 0.05184, 0.2861), (-0.01066, -0.1488, 0.321), (-0.00424, 0.07864, 0.4839), (-0.003417, 0.04095, 0.5253), (-0.005535, -1.191, -0.1064), (-0.004494, -1.172, -0.1209), (-0.00922, -1.103, -0.1294), (-0.01793, -0.9169, -0.1659), (-0.005269, -1.194, -0.09696), (-0.02644, -0.8168, -0.1839), (-0.04279, -0.5788, 0.187), (-0.0116, -1.004, -0.1414), (-0.01188, -0.9891, -0.146), (-0.01063, -1.074, -0.1319), (-0.04256, -0.5, 0.1994), (-0.1216, 0.4074, -0.06267), (-0.08966, 0.6702, -0.09888), (-0.1367, 0.2873, -0.04866), (-0.162, -0.5788, 0.07631), (-0.1759, -0.04224, -0.02624), (-0.1058, 0.5283, -0.07808), (-0.03091, 1.345, -0.1727), (-0.03735, 1.221, -0.1334), (-0.02848, 1.356, -0.1632), (-0.104, 0.4077, 0.02325), (-0.0753, 0.67, -0.03567), (-0.04807, 1.091, -0.1303), (-0.1176, 0.2873, 0.044), (-0.157, -0.04224, 0.08698), (-0.02767, -0.1187, 0.2587), (-0.1149, 0.06906, -0.1601), (-0.1692, -0.3977, 0.08739), (-0.08969, 0.5302, -0.001865), (-0.03051, 1.342, -0.1443), (-0.1661, -0.5, 0.08117), (-0.0256, -1.131, -0.1225), (-0.01485, -1.172, -0.1182), (-0.03018, -1.104, -0.1232), (-0.00444, -1.179, -0.1181), (-0.008582, -1.178, -0.1175), (-0.01197, -1.177, -0.1168), (-0.4751, -0.3287, -0.1534), (-0.4743, -0.3287, -0.1585), (-0.1101, -0.7845, -0.1555), (-0.02816, -0.7846, -0.1884), (-0.1601, -0.7886, -0.03557), (-0.1581, -0.7861, -0.06842), (-0.07001, -0.7849, -0.1792), (-0.1437, -0.7843, -0.1114), (-0.1698, -0.4085, -0.1107), (-0.1789, -0.5, -0.08742), (-0.1192, 0.287, -0.1306), (-0.1558, -0.6444, 0.07207), (-0.153, -0.04224, -0.1196), (-0.005747, 0.07819, 0.5312), (-0.1419, 0.06906, -0.1226), (-0.09223, 0.5269, -0.1428), (-0.02652, 1.344, -0.188), (-0.1054, 0.4084, -0.1352), (-0.07847, 0.6705, -0.1542), (-0.008827, 1.36, -0.1961), (-0.04498, -1.092, -0.03793), (-0.02938, 1.222, -0.1275), (-0.04272, -0.3977, 0.2122), (-0.02993, 1.344, -0.181), (-0.05097, 1.091, -0.163), (-0.05536, 1.057, -0.1425), (-0.06418, -0.04224, 0.2106), (-0.002397, 0.09918, 0.5377), (-0.05253, 0.06906, 0.1963), (-0.01042, 0.07379, 0.4905), (-0.0228, 0.02183, 0.2917), (-0.01831, 0.02952, 0.3801), (-0.01372, 0.05259, 0.446), (-0.02997, 0.03075, 0.2441), (-0.03625, 0.04526, 0.2097), (-0.005412, -1.195, -0.09254), (-0.1191, -0.9246, -0.06333), (-0.1371, -0.8087, 0.0629), (-0.06158, -1.042, 0.005963), (-0.08244, -1.012, 0.01321), (-0.0988, -0.9788, 0.0244), (-0.04352, -1.056, 0.006776), (-0.1213, -0.8926, 0.06068), (-0.02986, -1.064, 0.009267), (-0.01451, -1.088, -0.01859), (-0.02388, -0.9788, 0.08961), (-0.01286, -1.116, -0.02954), (-0.01475, -1.055, 0.02912), (-0.02003, -1.011, 0.07011), (-0.06583, -1.041, -0.03253), (-0.1191, -0.9247, -0.06143), (-0.005466, -1.195, -0.08639), (-0.01513, -1.078, -0.009538), (-0.07422, -0.8208, 0.1192), (-0.008534, -1.164, -0.05243), (-0.004699, -1.192, -0.07801), (-0.01625, -1.038, 0.04843), (-0.01093, -1.138, -0.03957), (-0.006758, -1.181, -0.06521), (-0.01528, -1.075, -0.0002515), (-0.005463, -1.195, -0.08946), (-0.01393, -1.097, -0.02219), (-0.01532, -1.068, 0.01194), (-0.06743, -0.8895, 0.1077), (-0.04318, -0.643, 0.1768), (-0.1812, -0.5788, 0.02449), (-0.1853, -0.5, 0.02801), (-0.03151, -0.7035, -0.197), (-0.1185, -0.7032, 0.1098), (-0.1559, -0.7035, -0.11), (-0.1218, -0.7041, -0.1604), (-0.1751, -0.7034, -0.02992), (-0.08207, -0.7032, 0.1444), (-0.1702, -0.7033, 0.01488), (-0.1613, -0.6481, -0.1096), (-0.04247, -0.7031, 0.1646), (-0.07633, -0.7036, -0.1863), (-0.1698, -0.7034, -0.06661), (-0.03952, -0.7625, 0.1497), (-0.07403, -0.7479, -0.183), (-0.1133, -0.7606, 0.1039), (-0.1499, -0.7511, -0.1105), (-0.1629, -0.7563, 0.01022), (-0.1435, -0.7588, 0.06441), (-0.02974, -0.7475, -0.1929), (-0.07901, -0.7618, 0.1315), (-0.116, -0.749, -0.1582), (-0.1633, -0.753, -0.06742), (-0.167, -0.7545, -0.03343), (-0.1337, -0.8812, -0.06803), (-0.06362, -0.9731, -0.1149), (-0.09783, -0.917, -0.101), (-0.08054, -1.011, -0.04011), (-0.09769, -0.9788, -0.03952), (-0.03275, -1.073, -0.02187), (-0.01471, -1.078, -0.01655), (-0.05022, -1.06, -0.0298), (-0.066, -1.038, -0.03883), (-0.006196, 0.08765, 0.5259), (-0.003105, 0.07674, 0.5413), (-0.003193, 0.09847, 0.5158), (-0.1495, -0.7033, 0.06821), (-0.08548, 0.06906, 0.1673), (-0.02416, 1.091, -0.09842), (-0.01576, -1.13, -0.1254), (-0.03301, -1.073, -0.01847), (-0.02266, -0.8774, 0.1232), (-0.02457, -0.8367, 0.1323), (-0.07139, 0.1804, -0.1909), (-0.03682, 0.1804, -0.2052), (-0.1307, 0.1804, -0.1258), (-0.1306, 0.1804, 0.06347), (-0.146, 0.1804, 0.0135), (-0.07503, 0.1804, 0.1515), (-0.1498, 0.1804, -0.03925), (-0.1101, 0.1804, 0.1066), (-0.1056, 0.1804, -0.1617), (-0.1456, 0.1804, -0.08937), (-0.1677, -0.2914, 0.09101), (-0.09149, -0.2914, -0.1891), (-0.1355, -0.2914, -0.1577), (-0.19, -0.2914, -0.02236), (-0.09083, -0.2914, 0.1886), (-0.1838, -0.2914, -0.07532), (-0.04699, -0.2914, -0.2067), (-0.1357, -0.2914, 0.1388), (-0.1665, -0.2914, -0.1165), (-0.1867, -0.2914, 0.03558), (-0.1823, -0.1668, 0.03616), (-0.1649, -0.1668, 0.09115), (-0.08772, -0.1668, -0.1891), (-0.132, -0.1668, -0.1582), (-0.1351, -0.1668, 0.1402), (-0.09314, -0.1668, 0.1882), (-0.1855, -0.1668, -0.02315), (-0.1625, -0.1668, -0.118), (-0.04505, -0.1668, -0.2061), (-0.1798, -0.1668, -0.07756), (-0.01261, -1.153, -0.1236), (-0.03747, -1.155, -0.1064), (-0.02923, -1.154, -0.1163), (-0.005791, -1.153, -0.1246), (-0.02043, -1.153, -0.1213), (-0.1139, -0.9498, -0.04758), (-0.1123, -0.9498, -0.04174), (-0.1035, -0.9484, -0.07962), (-0.06812, -0.945, -0.1238), (-0.1129, -0.9498, -0.054), (-0.1073, -0.9495, -0.06497), (-0.09216, -0.9472, -0.09541), (-0.08007, -0.946, -0.1097), (-0.1084, -0.9498, -0.06123), (-0.02241, 1.091, -0.2033), (-0.04923, 1.091, -0.1739), (-0.03361, 1.091, -0.1956), (-0.04351, 1.091, -0.1843), (-0.01246, 1.091, -0.2079), (-0.03653, 1.221, -0.1786), (-0.0337, 1.221, -0.1871), (-0.009888, 1.221, -0.2062), (-0.01779, 1.221, -0.2021), (-0.03823, 1.221, -0.1729), (-0.02676, 1.221, -0.196), (-0.01833, 1.356, -0.194), (-0.02043, 1.36, -0.1843), (-0.02125, 1.362, -0.1746), (-0.02684, -1.115, -0.03511), (-0.02981, -1.095, -0.02779), (-0.03145, -1.084, -0.02406), (-0.1235, -0.9235, -0.05668), (-0.1231, -0.9211, -0.04767), (-0.1238, -0.9221, -0.05153), (-0.03126, -0.857, 0.1269), (-0.1483, -0.8606, 0.007274), (-0.13, -0.852, 0.06465), (-0.04312, -0.8567, 0.1238), (-0.1471, -0.849, 0.02843), (-0.07132, -0.8559, 0.1137), (-0.02303, -0.8572, 0.1308), (-0.1427, -0.8548, 0.01791), (-0.1041, -0.8541, 0.09319), (-0.07152, 0.8187, -0.09429), (-0.01659, 0.8187, -0.2066), (-0.06374, 0.8187, -0.07077), (-0.01467, 0.8187, -0.01127), (-0.05265, 0.8187, -0.04793), (-0.03241, 0.8187, -0.1994), (-0.0642, 0.8187, -0.1667), (-0.07346, 0.8187, -0.1479), (-0.03459, 0.8187, -0.02284), (-0.04948, 0.8187, -0.1855), (-0.07551, 0.8187, -0.1223), (-0.05444, 0.9658, -0.1037), (-0.05244, 0.9658, -0.177), (-0.04369, 0.9658, -0.0849), (-0.02883, 0.9658, -0.06434), (-0.01472, 0.9658, -0.2076), (-0.06204, 0.9658, -0.1446), (-0.02647, 0.9658, -0.2015), (-0.0125, 0.9658, -0.05549), (-0.06011, 0.9658, -0.163), (-0.06074, 0.9658, -0.1238), (-0.04033, 0.9658, -0.1912), (-0.117, -0.9247, -0.06238), (-0.1052, -0.9496, -0.0631), (-0.09008, -0.9788, -0.06476), (-0.07525, -1.011, -0.06957), (-0.06607, -1.041, -0.07638), (-0.05981, -1.077, -0.08516), (-0.05281, -1.106, -0.09181), (-0.04623, -1.132, -0.09525), (-0.03736, -1.155, -0.09687), (-0.0286, -1.173, -0.09622), (-0.01828, -1.186, -0.09512), (-0.01027, -1.19, -0.09483), (-0.003707, -1.192, -0.09475), (-0.1367, -0.8783, -0.02103), (-0.1298, -0.8964, -0.0282), (-0.1256, -0.9016, -0.02291), (-0.1351, -0.883, -0.01651), (-0.1355, -0.8821, -0.02673), (-0.1313, -0.8968, -0.01638), (-0.1331, -0.89, -0.02905), (-0.1341, -0.8905, -0.0152), (-0.1311, -0.89, -0.02212), (-0.1117, -0.9498, -0.03579), (-0.09851, -0.9788, -0.03455), (-0.05781, -0.9491, 0.09088), (-0.08585, -0.9492, 0.06949), (-0.1077, -0.9494, 0.03866), (-0.1145, -0.9496, 0.006005), (-0.02618, -0.949, 0.1024), (-0.0925, -0.9235, 0.07781), (-0.1144, -0.9255, 0.0494), (-0.02852, -0.9208, 0.1113), (-0.06288, -0.9217, 0.09922), (-0.04998, -1.06, -0.02544), (9.262e-09, 0.06906, -0.2117), (1.463e-07, 1.091, -0.08761), (-1.448e-07, -1.079, -0.01222), (-3.982e-08, -0.297, 0.229), (3.853e-08, 0.2873, -0.21), (3.852e-08, 0.2873, 0.1616), (-5.665e-09, -0.04224, -0.2125), (2.474e-08, 0.1845, 0.1879), (-5.334e-08, -0.3977, -0.2115), (-5.334e-08, -0.3977, 0.2214), (-7.763e-08, -0.5788, -0.2062), (-7.763e-08, -0.5788, 0.1971), (-8.695e-08, -0.6483, -0.2026), (7.044e-08, 0.5252, -0.21), (7.143e-08, 0.5326, 0.09083), (5.457e-08, 0.4069, -0.21), (5.472e-08, 0.408, 0.1292), (1.809e-07, 1.349, -0.203), (1.809e-07, 1.349, -0.1373), (8.992e-08, 0.6705, -0.21), (8.983e-08, 0.6698, 0.0428), (-1.479e-07, -1.103, -0.13), (-1.497e-07, -1.116, -0.02795), (-1.298e-07, -0.968, -0.1543), (-1.313e-07, -0.9788, 0.09256), (-1.59e-07, -1.185, -0.1152), (-1.599e-07, -1.192, -0.07747), (-1.562e-07, -1.165, -0.05103), (-1.396e-07, -1.041, -0.1358), (-1.392e-07, -1.038, 0.04934), (1.639e-07, 1.222, -0.1175), (1.834e-07, 1.367, -0.1653), (-1.266e-07, -0.9437, -0.1616), (-1.604e-07, -1.196, -0.09263), (-1.205e-07, -0.8988, 0.1213), (-1.181e-07, -0.8806, -0.1753), (-1.163e-07, -0.8671, 0.1214), (-1.136e-07, -0.847, -0.1812), (-6.706e-08, -0.5, 0.2085), (-6.706e-08, -0.5, -0.2097), (1.832e-07, 1.366, -0.1868), (1.825e-07, 1.361, -0.151), (-1.604e-07, -1.196, -0.08637), (1.835e-07, 1.368, -0.1765), (-1.598e-07, -1.191, -0.1066), (-1.356e-07, -1.011, 0.0719), (-1.37e-07, -1.021, -0.1386), (8.319e-09, 0.06203, 0.2843), (1.054e-08, 0.07861, 0.2437), (-2.499e-08, -0.1864, 0.2704), (-3.29e-08, -0.2453, 0.232), (1.473e-08, 0.1099, 0.2053), (-1.323e-08, -0.09867, 0.42), (7.706e-09, 0.05746, 0.3705), (-2.103e-08, -0.1568, 0.3224), (-2.9e-09, -0.02162, 0.4923), (9.066e-09, 0.0676, 0.4349), (5.288e-09, 0.03943, 0.527), (1.08e-08, 0.08055, 0.4818), (-1.448e-07, -1.08, -0.008313), (-1.416e-07, -1.056, 0.0299), (-1.527e-07, -1.139, -0.03784), (-1.087e-07, -0.8104, 0.1411), (-1.174e-07, -0.8757, 0.1292), (-1.125e-07, -0.839, 0.1364), (-1.134e-07, -0.8453, 0.1247), (-1.148e-07, -0.8557, 0.1168), (-1.571e-07, -1.172, -0.1212), (-1.585e-07, -1.182, -0.06392), (-1.444e-07, -1.077, 0.0009579), (-1.23e-07, -0.9169, -0.168), (-1.459e-07, -1.088, -0.0172), (-1.602e-07, -1.194, -0.09699), (-1.095e-07, -0.8167, -0.1859), (-1.604e-07, -1.196, -0.0895), (-1.346e-07, -1.004, -0.1436), (-1.327e-07, -0.9894, -0.1477), (-1.44e-07, -1.073, -0.1329), (-8.621e-08, -0.6428, 0.186), (-1.119e-07, -0.8347, 0.1353), (-1.18e-07, -0.8799, 0.1263), (-1.581e-07, -1.179, -0.1185), (-1.052e-07, -0.7843, -0.1905), (1.825e-07, 1.36, -0.1969), (-1.472e-07, -1.098, -0.02071), (-1.435e-07, -1.07, 0.01273), (-9.435e-08, -0.7035, -0.1987), (-9.43e-08, -0.7031, 0.1723), (-1.002e-07, -0.7473, -0.1948), (-1.023e-07, -0.7629, 0.1551), (-1.447e-07, -1.079, -0.01528), (1.017e-08, 0.07586, 0.5423), (1.34e-08, 0.09989, 0.5157), (1.349e-08, 0.1006, 0.5388), (-1.107e-07, -0.8254, 0.1365), (-1.19e-07, -0.8874, 0.1234), (2.419e-08, 0.1804, -0.2109), (-3.908e-08, -0.2914, -0.2129), (-2.237e-08, -0.1668, -0.2127), (-1.516e-07, -1.13, -0.1272), (-1.546e-07, -1.153, -0.125), (1.463e-07, 1.091, -0.21), (1.638e-07, 1.221, -0.208), (1.098e-07, 0.8187, -0.21), (1.098e-07, 0.8187, -0.007082), (1.295e-07, 0.9658, -0.05224), (1.295e-07, 0.9658, -0.21), (-1.599e-07, -1.193, -0.09481), (-1.273e-07, -0.949, 0.1056), (-1.234e-07, -0.9205, 0.1153)], [], [(398, 497, 80, 597), (601, 595, 606, 610), (16, 8, 468, 465), (560, 528, 337, 555), (492, 6, 5, 490), (485, 0, 6, 492), (660, 669, 670, 664), (311, 313, 244, 246), (514, 515, 343, 342), (659, 1528, 1444, 394), (443, 1497, 1506, 478), (425, 1470, 1499, 445), (1430, 1424, 396, 407), (43, 708, 704, 705), (408, 1429, 1431, 397), (74, 398, 597, 608), (637, 7, 491, 633), (410, 1443, 1527, 657), (413, 1438, 1440, 400), (385, 387, 526, 535), (489, 464, 591, 585), (401, 1428, 1439, 402), (465, 593, 600, 16), (523, 1469, 1453, 531), (400, 1440, 1429, 408), (526, 530, 1450, 1466), (402, 1439, 1437, 403), (422, 1463, 1432, 414), (397, 1431, 1475, 428), (600, 593, 604, 607), (394, 1444, 1438, 413), (478, 1506, 1512, 559), (403, 1437, 1443, 410), (600, 607, 608, 597), (598, 601, 610, 612), (417, 1454, 1425, 76), (404, 1442, 1454, 417), (1527, 1530, 671, 657), (60, 61, 109, 107), (581, 647, 653, 392), (54, 455, 457, 25), (709, 1533, 1532, 706), (392, 276, 1487, 1504), (405, 1447, 1456, 419), (348, 319, 350, 351), (54, 25, 148, 113), (441, 1494, 1459, 420), (530, 533, 1492, 1450), (468, 541, 22, 465), (641, 393, 495, 642), (365, 361, 357, 30), (513, 514, 342, 339), (459, 26, 656, 658), (466, 23, 26, 459), (461, 19, 24, 458), (458, 24, 23, 466), (51, 483, 601, 598), (20, 72, 17, 462), (579, 613, 616, 14), (438, 442, 1496, 1468), (281, 286, 13, 42), (330, 333, 307, 63), (1451, 529, 532, 1485), (420, 1459, 1461, 421), (51, 390, 389, 64), (415, 1434, 1463, 422), (391, 1503, 1488, 277), (542, 252, 395, 551), (44, 517, 708, 43), (326, 328, 614, 411), (259, 254, 236, 241), (532, 272, 641, 521), (418, 1455, 1465, 423), (390, 51, 598, 596), (310, 514, 513, 311), (483, 484, 167, 168), (329, 330, 63, 36), (159, 163, 157, 160), (165, 164, 181, 179), (70, 50, 464, 1), (624, 348, 351, 620), (243, 364, 361, 353), (36, 63, 318, 32), (11, 621, 625, 565), (46, 1464, 1467, 424), (40, 39, 111, 112), (450, 59, 663, 666), (116, 124, 139, 146), (454, 53, 59, 450), (451, 47, 58, 449), (449, 58, 53, 454), (41, 40, 112, 105), (414, 599, 594, 83), (654, 651, 44, 384), (87, 99, 169, 171), (32, 95, 98, 36), (520, 1448, 1469, 523), (133, 130, 122, 141), (314, 315, 95, 32), (336, 395, 87, 4), (60, 107, 150, 27), (631, 634, 635, 627), (479, 563, 557, 266), (347, 660, 664, 65), (599, 1521, 1522, 611), (1525, 1526, 634, 631), (656, 666, 672, 676), (503, 509, 155, 501), (477, 481, 554, 561), (493, 662, 663, 59), (661, 673, 677, 665), (168, 167, 183, 180), (6, 82, 86, 5), (339, 71, 267, 268), (10, 466, 459, 347), (339, 342, 103, 71), (52, 543, 576, 486), (0, 81, 82, 6), (577, 69, 590, 588), (37, 461, 458, 346), (283, 286, 33, 97), (455, 54, 61, 636), (416, 155, 154, 463), (593, 465, 22, 602), (312, 518, 537, 534), (102, 104, 369, 370), (329, 331, 481, 477), (80, 100, 8, 16), (368, 566, 625, 621), (700, 248, 249, 261), (570, 1514, 1495, 519), (361, 365, 28, 353), (519, 1495, 1508, 536), (406, 1452, 1470, 425), (651, 266, 512, 649), (146, 139, 128, 120), (116, 146, 150, 107), (111, 150, 146, 120), (61, 54, 113, 109), (131, 132, 140, 123), (114, 121, 129, 110), (124, 132, 131, 139), (113, 122, 118, 109), (118, 122, 130, 126), (112, 111, 120, 121), (105, 112, 121, 114), (39, 27, 150, 111), (139, 131, 136, 128), (126, 130, 138, 134), (129, 128, 136, 137), (124, 126, 134, 132), (117, 106, 153, 145), (114, 110, 133, 141), (116, 118, 126, 124), (121, 120, 128, 129), (137, 136, 143, 144), (132, 134, 142, 140), (133, 110, 119, 125), (148, 141, 122, 113), (130, 133, 125, 138), (110, 129, 137, 119), (138, 125, 117, 145), (136, 131, 123, 143), (127, 144, 152, 135), (125, 119, 127, 117), (147, 149, 108, 115), (142, 145, 153, 149), (134, 138, 145, 142), (115, 108, 152, 151), (127, 135, 106, 117), (119, 137, 144, 127), (108, 106, 135, 152), (123, 115, 151, 143), (140, 147, 115, 123), (149, 153, 106, 108), (504, 158, 573, 162), (140, 142, 149, 147), (144, 143, 151, 152), (25, 41, 105, 148), (505, 434, 433, 506), (429, 1472, 1471, 434), (506, 433, 430, 507), (398, 427, 1474, 1427), (428, 1475, 1472, 429), (593, 602, 603, 604), (88, 577, 503, 501), (453, 2, 72, 20), (463, 154, 160, 157), (161, 18, 162, 156), (434, 1471, 1477, 433), (161, 431, 432, 163), (507, 430, 436, 504), (433, 1477, 1480, 430), (508, 429, 434, 505), (431, 161, 156, 437), (426, 463, 157, 435), (430, 1480, 1482, 436), (595, 594, 605, 606), (436, 1482, 1516, 575), (596, 598, 612, 609), (573, 502, 574, 488), (166, 3, 483, 168), (164, 165, 48, 4), (165, 167, 484, 48), (171, 169, 186, 184), (166, 170, 83, 3), (170, 169, 99, 83), (170, 166, 185, 182), (4, 87, 171, 164), (166, 168, 180, 185), (167, 165, 179, 183), (164, 171, 184, 181), (169, 170, 182, 186), (38, 175, 191, 187), (183, 179, 178, 174), (182, 185, 172, 175), (181, 184, 173, 176), (186, 182, 175, 38), (179, 181, 176, 178), (184, 186, 38, 173), (185, 180, 177, 172), (180, 183, 174, 177), (174, 178, 194, 190), (172, 177, 193, 188), (173, 38, 187, 189), (177, 174, 190, 193), (178, 176, 192, 194), (176, 173, 189, 192), (175, 172, 188, 191), (188, 193, 201, 196), (190, 194, 202, 198), (191, 188, 196, 199), (192, 189, 197, 200), (187, 191, 199, 195), (193, 190, 198, 201), (189, 187, 195, 197), (194, 192, 200, 202), (202, 200, 208, 210), (196, 201, 209, 204), (198, 202, 210, 206), (199, 196, 204, 207), (200, 197, 205, 208), (195, 199, 207, 203), (201, 198, 206, 209), (197, 195, 203, 205), (203, 207, 215, 211), (209, 206, 214, 217), (205, 203, 211, 213), (210, 208, 216, 218), (204, 209, 217, 212), (206, 210, 218, 214), (207, 204, 212, 215), (208, 205, 213, 216), (215, 212, 220, 223), (216, 213, 221, 224), (211, 215, 223, 219), (217, 214, 222, 225), (213, 211, 219, 221), (218, 216, 224, 226), (212, 217, 225, 220), (214, 218, 226, 222), (220, 225, 231, 227), (222, 475, 231, 225), (223, 220, 227, 229), (224, 221, 228, 230), (229, 476, 219, 223), (232, 475, 222, 226), (226, 224, 230, 232), (230, 233, 475, 232), (227, 231, 475, 233), (219, 476, 228, 221), (230, 228, 476, 233), (227, 233, 476, 229), (5, 86, 77, 234), (490, 5, 234, 493), (77, 661, 665, 234), (263, 383, 261, 249), (257, 239, 240, 258), (311, 513, 516, 313), (642, 536, 521, 641), (350, 319, 646, 644), (256, 255, 237, 238), (258, 240, 236, 254), (253, 259, 241, 235), (255, 260, 242, 237), (260, 253, 235, 242), (256, 257, 249, 248), (238, 239, 257, 256), (251, 35, 253, 260), (534, 1493, 1483, 527), (35, 648, 259, 253), (43, 383, 384, 44), (249, 257, 258, 263), (275, 276, 392, 653), (262, 263, 258, 254), (653, 391, 277, 275), (13, 386, 387, 42), (56, 388, 264, 12), (354, 385, 265, 29), (516, 513, 339, 268), (313, 312, 247, 244), (537, 518, 267, 522), (517, 344, 707, 708), (529, 97, 272, 532), (305, 579, 14, 440), (1487, 276, 279, 1460), (33, 45, 271, 269), (322, 326, 411, 304), (97, 33, 269, 272), (472, 412, 1449, 1505), (355, 34, 270, 358), (52, 486, 452, 273), (277, 1488, 1489, 280), (275, 277, 280, 278), (535, 526, 1466, 1498), (563, 546, 548, 557), (276, 275, 278, 279), (280, 1489, 1490, 278), (474, 473, 90, 470), (359, 281, 42, 354), (355, 45, 281, 359), (529, 1451, 1492, 533), (534, 537, 1509, 1493), (617, 613, 579, 469), (470, 90, 613, 617), (45, 33, 286, 281), (286, 283, 386, 13), (284, 282, 56, 12), (237, 242, 294, 289), (235, 241, 293, 287), (238, 237, 289, 290), (236, 240, 292, 288), (242, 235, 287, 294), (241, 236, 288, 293), (239, 238, 290, 291), (240, 239, 291, 292), (287, 293, 298, 295), (290, 289, 301, 296), (288, 292, 300, 302), (294, 287, 295, 299), (293, 288, 302, 298), (291, 290, 296, 297), (292, 291, 297, 300), (289, 294, 299, 301), (304, 303, 381, 376), (11, 565, 102, 370), (333, 480, 479, 332), (510, 535, 1498, 1457), (246, 367, 310, 311), (518, 312, 313, 516), (318, 564, 566, 368), (419, 1456, 1494, 441), (317, 255, 256, 248), (622, 353, 28, 626), (32, 318, 368, 314), (255, 317, 251, 260), (358, 360, 320, 271), (357, 62, 380, 375), (323, 377, 376, 57), (366, 362, 57, 15), (14, 616, 1524, 1523), (327, 324, 388, 56), (325, 327, 56, 282), (412, 438, 1468, 1449), (440, 14, 1523, 1445), (567, 364, 243, 568), (350, 644, 525, 316), (341, 35, 251, 332), (498, 632, 633, 491), (307, 333, 332, 251), (36, 98, 331, 329), (477, 482, 330, 329), (482, 480, 333, 330), (421, 1461, 1497, 443), (266, 341, 332, 479), (409, 496, 91, 578), (308, 539, 550, 547), (343, 84, 103, 342), (581, 392, 1504, 1519), (343, 703, 702, 84), (89, 91, 496, 9), (602, 22, 390, 596), (3, 83, 594, 595), (459, 658, 660, 347), (543, 52, 308, 547), (55, 352, 362, 366), (248, 700, 619, 645), (620, 351, 511, 623), (406, 68, 379, 447), (55, 624, 620, 352), (366, 15, 349, 102), (102, 349, 68, 104), (352, 620, 623, 321), (30, 357, 375, 378), (572, 571, 309, 62), (270, 306, 360, 358), (618, 243, 353, 622), (34, 355, 359, 285), (285, 359, 354, 29), (45, 355, 358, 271), (42, 387, 385, 354), (616, 439, 1491, 1524), (57, 362, 363, 323), (363, 362, 352, 321), (361, 364, 62, 357), (310, 367, 245, 250), (11, 370, 373, 372), (445, 1499, 1500, 446), (372, 373, 374, 67), (371, 372, 67, 94), (314, 371, 94, 315), (446, 1500, 1447, 405), (374, 373, 370, 369), (11, 372, 371, 621), (378, 375, 360, 306), (447, 379, 305, 440), (375, 380, 320, 360), (376, 381, 15, 57), (382, 379, 68, 349), (376, 377, 322, 304), (381, 382, 349, 15), (395, 252, 415, 87), (344, 655, 652, 538), (384, 383, 263, 262), (79, 10, 347, 65), (85, 273, 8, 100), (705, 250, 245, 261), (261, 383, 43, 705), (31, 69, 577, 88), (416, 427, 398, 74), (657, 671, 673, 661), (341, 266, 651, 654), (710, 709, 706, 702), (250, 515, 514, 310), (1486, 274, 553, 1513), (499, 60, 27, 500), (103, 523, 531, 71), (389, 334, 335, 64), (650, 647, 581, 96), (536, 1508, 1446, 521), (519, 643, 569, 570), (320, 393, 269, 271), (664, 659, 394, 65), (331, 443, 478, 481), (104, 425, 445, 369), (487, 489, 21, 49), (552, 562, 556, 544), (77, 410, 657, 661), (79, 413, 400, 78), (2, 21, 592, 589), (81, 401, 402, 82), (600, 597, 80, 16), (78, 400, 408, 73), (82, 402, 403, 86), (99, 422, 414, 83), (163, 432, 435, 157), (65, 394, 413, 79), (86, 403, 410, 77), (396, 584, 583, 50), (91, 417, 76, 578), (89, 404, 417, 91), (460, 456, 496, 409), (26, 450, 666, 656), (67, 405, 419, 94), (315, 441, 420, 95), (388, 324, 442, 438), (162, 573, 488, 156), (95, 420, 421, 98), (87, 415, 422, 99), (118, 116, 107, 109), (92, 418, 423, 101), (638, 494, 46, 639), (68, 406, 425, 104), (1474, 427, 426, 1473), (1473, 426, 435, 1478), (1476, 432, 431, 1479), (1478, 435, 432, 1476), (1479, 431, 437, 1481), (1481, 437, 574, 1515), (473, 264, 412, 472), (273, 452, 468, 8), (478, 559, 554, 481), (94, 419, 441, 315), (264, 388, 438, 412), (98, 421, 443, 331), (1452, 406, 447, 1501), (613, 90, 439, 616), (369, 445, 446, 374), (374, 446, 405, 67), (1501, 447, 440, 1445), (97, 529, 533, 283), (23, 454, 450, 26), (19, 451, 449, 24), (24, 449, 454, 23), (397, 503, 577, 588), (1, 464, 489, 487), (60, 499, 636, 61), (75, 399, 494, 638), (1526, 1441, 399, 634), (25, 457, 467, 41), (460, 39, 40, 456), (101, 423, 404, 89), (18, 161, 163, 159), (21, 489, 585, 592), (458, 466, 10, 346), (455, 640, 92, 457), (73, 37, 346, 78), (282, 284, 615, 614), (284, 470, 617, 615), (382, 381, 303, 471), (614, 615, 356, 411), (439, 472, 1505, 1491), (284, 12, 474, 470), (90, 473, 472, 439), (12, 264, 473, 474), (382, 471, 305, 379), (619, 700, 701, 568), (52, 273, 85, 308), (337, 655, 649, 512), (556, 562, 480, 482), (252, 1436, 1434, 415), (1485, 532, 521, 1446), (1432, 1521, 599, 414), (51, 64, 484, 483), (155, 416, 74, 501), (64, 335, 48, 484), (58, 492, 490, 53), (47, 485, 492, 58), (494, 1507, 1464, 46), (399, 1441, 1507, 494), (7, 75, 638, 491), (234, 665, 662, 493), (53, 490, 493, 59), (312, 534, 527, 247), (495, 393, 320, 380), (309, 495, 380, 62), (346, 10, 79, 78), (101, 89, 9, 467), (80, 497, 448, 100), (424, 1467, 1455, 418), (444, 539, 308, 85), (491, 638, 639, 498), (100, 448, 444, 85), (556, 482, 477, 561), (498, 639, 640, 455), (456, 40, 41, 467), (423, 1465, 1442, 404), (457, 92, 101, 467), (17, 72, 587, 586), (509, 428, 429, 508), (18, 507, 504, 162), (436, 575, 158, 504), (1424, 1520, 584, 396), (155, 509, 508, 154), (462, 17, 69, 31), (72, 2, 589, 587), (50, 583, 591, 464), (154, 508, 505, 160), (69, 17, 586, 590), (407, 396, 50, 70), (159, 506, 507, 18), (594, 599, 611, 605), (160, 505, 506, 159), (531, 1453, 1484, 522), (4, 48, 549, 336), (654, 648, 35, 341), (397, 428, 509, 503), (48, 335, 66, 549), (562, 552, 546, 563), (480, 562, 563, 479), (548, 576, 558, 557), (576, 548, 338, 486), (84, 520, 523, 103), (267, 518, 516, 268), (386, 283, 533, 530), (387, 386, 530, 526), (71, 531, 522, 267), (1509, 537, 522, 1484), (338, 548, 546, 345), (448, 1462, 1435, 444), (497, 1433, 1462, 448), (655, 337, 528, 652), (398, 1427, 1433, 497), (251, 317, 564, 307), (647, 582, 391, 653), (96, 1458, 1533, 709), (582, 1518, 1503, 391), (652, 528, 274, 650), (96, 709, 710, 538), (351, 350, 316, 511), (389, 541, 540, 334), (66, 335, 334, 345), (390, 22, 541, 389), (541, 468, 452, 540), (544, 545, 336, 549), (1435, 1502, 539, 444), (549, 66, 552, 544), (486, 338, 540, 452), (544, 556, 561, 545), (1510, 1436, 252, 542), (345, 334, 540, 338), (552, 66, 345, 546), (551, 395, 336, 545), (539, 1502, 1511, 550), (557, 558, 512, 266), (550, 1511, 1513, 553), (543, 547, 560, 555), (555, 337, 512, 558), (547, 550, 553, 560), (559, 1512, 1510, 542), (561, 554, 551, 545), (554, 559, 542, 551), (274, 528, 560, 553), (63, 307, 564, 318), (524, 340, 367, 246), (564, 319, 348, 566), (565, 55, 366, 102), (644, 622, 626, 525), (565, 625, 624, 55), (93, 1426, 1514, 570), (93, 570, 569, 580), (711, 580, 569, 571), (340, 567, 568, 701), (524, 711, 571, 572), (618, 619, 568, 243), (62, 364, 567, 572), (9, 496, 456, 467), (460, 500, 27, 39), (265, 385, 535, 510), (156, 488, 574, 437), (543, 555, 558, 576), (49, 21, 2, 453), (427, 416, 463, 426), (96, 581, 1519, 1458), (650, 274, 582, 647), (274, 1486, 1518, 582), (574, 502, 1517, 1515), (575, 502, 573, 158), (1517, 502, 575, 1516), (583, 584, 401, 81), (461, 586, 587, 19), (485, 585, 591, 0), (19, 587, 589, 451), (584, 1520, 1428, 401), (73, 408, 397, 588), (451, 589, 592, 47), (591, 583, 81, 0), (590, 586, 461, 37), (47, 592, 585, 485), (588, 590, 37, 73), (601, 483, 3, 595), (607, 604, 462, 31), (606, 605, 70, 1), (607, 31, 88, 608), (20, 603, 609, 453), (605, 611, 407, 70), (453, 609, 612, 49), (462, 604, 603, 20), (501, 74, 608, 88), (49, 612, 610, 487), (487, 610, 606, 1), (611, 1522, 1430, 407), (602, 596, 609, 603), (356, 469, 471, 303), (469, 579, 305, 471), (282, 614, 328, 325), (615, 617, 469, 356), (411, 356, 303, 304), (701, 700, 261, 245), (618, 646, 645, 619), (625, 566, 348, 624), (621, 371, 314, 368), (629, 637, 633, 630), (633, 632, 628, 630), (499, 628, 632, 636), (629, 627, 635, 637), (636, 632, 498, 455), (399, 75, 635, 634), (637, 635, 75, 7), (105, 114, 141, 148), (640, 424, 418, 92), (639, 46, 424, 640), (519, 536, 642, 643), (642, 495, 309, 643), (571, 569, 643, 309), (393, 641, 272, 269), (646, 319, 564, 645), (645, 564, 317, 248), (644, 646, 618, 622), (262, 254, 259, 648), (538, 652, 650, 96), (517, 44, 651, 649), (262, 648, 654, 384), (344, 517, 649, 655), (665, 677, 668, 662), (668, 675, 663, 662), (674, 1529, 1528, 659), (674, 659, 664, 670), (656, 676, 667, 658), (663, 675, 672, 666), (669, 409, 578, 670), (76, 1425, 1529, 674), (667, 676, 500, 460), (671, 1530, 1525, 631), (673, 671, 631, 627), (667, 460, 409, 669), (672, 675, 628, 499), (668, 677, 629, 630), (676, 672, 499, 500), (677, 673, 627, 629), (578, 76, 674, 670), (675, 668, 630, 628), (658, 667, 669, 660), (511, 316, 525, 678), (678, 525, 626, 679), (680, 321, 623, 679), (681, 680, 28, 365), (682, 323, 363, 681), (683, 682, 30, 378), (684, 322, 377, 683), (685, 326, 322, 684), (686, 328, 326, 685), (687, 325, 328, 686), (688, 327, 325, 687), (689, 324, 327, 688), (689, 690, 442, 324), (1531, 690, 510, 1457), (1496, 442, 690, 1531), (265, 510, 690, 689), (265, 689, 688, 29), (29, 688, 687, 285), (285, 687, 686, 34), (34, 686, 685, 270), (270, 685, 684, 306), (306, 684, 683, 378), (377, 323, 682, 683), (30, 682, 681, 365), (363, 321, 680, 681), (28, 680, 679, 626), (511, 678, 679, 623), (302, 300, 696, 698), (298, 302, 698, 694), (300, 297, 693, 696), (299, 295, 691, 695), (297, 296, 692, 693), (301, 299, 695, 697), (296, 301, 697, 692), (295, 298, 694, 691), (698, 696, 693, 699), (697, 695, 691, 699), (692, 697, 699, 693), (691, 694, 698, 699), (1460, 279, 278, 1490), (246, 244, 711, 524), (707, 710, 702, 703), (708, 707, 703, 704), (706, 1532, 1448, 520), (244, 247, 580, 711), (704, 703, 343, 515), (705, 704, 515, 250), (702, 706, 520, 84), (710, 707, 344, 538), (527, 93, 580, 247), (572, 567, 340, 524), (527, 1483, 1426, 93), (367, 340, 701, 245), (1110, 1309, 792, 1209), (1313, 1322, 1318, 1307), (728, 1177, 1180, 720), (1272, 1267, 1049, 1240), (1204, 1202, 717, 718), (1197, 1204, 718, 712), (1372, 1376, 1382, 1381), (1023, 958, 956, 1025), (1226, 1054, 1055, 1227), (1371, 1106, 1444, 1528), (1155, 1190, 1506, 1497), (1137, 1157, 1499, 1470), (1430, 1119, 1108, 1424), (755, 1417, 1416, 1420), (1120, 1109, 1431, 1429), (786, 1320, 1309, 1110), (1349, 1345, 1203, 719), (1122, 1369, 1527, 1443), (1125, 1112, 1440, 1438), (1097, 1247, 1238, 1099), (1201, 1297, 1303, 1176), (1113, 1114, 1439, 1428), (1177, 728, 1312, 1305), (1235, 1243, 1453, 1469), (1112, 1120, 1429, 1440), (1238, 1466, 1450, 1242), (1114, 1115, 1437, 1439), (1134, 1126, 1432, 1463), (1109, 1140, 1475, 1431), (1312, 1319, 1316, 1305), (1106, 1125, 1438, 1444), (1190, 1271, 1512, 1506), (1115, 1122, 1443, 1437), (1312, 1309, 1320, 1319), (1310, 1324, 1322, 1313), (1129, 788, 1425, 1454), (1116, 1129, 1454, 1442), (1527, 1369, 1383, 1530), (772, 819, 821, 773), (1293, 1104, 1365, 1359), (766, 737, 1169, 1167), (1421, 1418, 1532, 1533), (1104, 1504, 1487, 988), (1117, 1131, 1456, 1447), (1060, 1063, 1062, 1031), (766, 825, 860, 737), (1153, 1132, 1459, 1494), (1242, 1450, 1492, 1245), (1180, 1177, 734, 1253), (1353, 1354, 1207, 1105), (1077, 742, 1069, 1073), (1225, 1051, 1054, 1226), (1171, 1370, 1368, 738), (1178, 1171, 738, 735), (1173, 1170, 736, 731), (1170, 1178, 735, 736), (763, 1310, 1313, 1195), (732, 1174, 729, 784), (1291, 726, 1328, 1325), (1150, 1468, 1496, 1154), (993, 754, 725, 998), (1042, 775, 1019, 1045), (1451, 1485, 1244, 1241), (1132, 1133, 1461, 1459), (763, 776, 1101, 1102), (1127, 1134, 1463, 1434), (1103, 989, 1488, 1503), (1254, 1263, 1107, 964), (756, 755, 1420, 1229), (1038, 1123, 1326, 1040), (971, 953, 948, 966), (1244, 1233, 1353, 984), (1130, 1135, 1465, 1455), (1102, 1308, 1310, 763), (1022, 1023, 1225, 1226), (1195, 880, 879, 1196), (1041, 748, 775, 1042), (871, 872, 869, 875), (877, 891, 893, 876), (782, 713, 1176, 762), (1336, 1332, 1063, 1060), (955, 1065, 1073, 1076), (748, 744, 1030, 775), (723, 1277, 1337, 1333), (758, 1136, 1467, 1464), (752, 824, 823, 751), (1162, 1378, 1375, 771), (828, 858, 851, 836), (1166, 1162, 771, 765), (1163, 1161, 770, 759), (1161, 1166, 765, 770), (753, 817, 824, 752), (1126, 795, 1306, 1311), (1366, 1096, 756, 1363), (799, 883, 881, 811), (744, 748, 810, 807), (1232, 1235, 1469, 1448), (845, 853, 834, 842), (1026, 744, 807, 1027), (1048, 716, 799, 1107), (772, 739, 862, 819), (1343, 1339, 1347, 1346), (1191, 978, 1269, 1275), (1059, 777, 1376, 1372), (1311, 1323, 1522, 1521), (1525, 1343, 1346, 1526), (1368, 1388, 1384, 1378), (1215, 1213, 867, 1221), (1189, 1273, 1266, 1193), (1205, 771, 1375, 1374), (1373, 1377, 1389, 1385), (880, 892, 895, 879), (718, 717, 798, 794), (1051, 980, 979, 783), (722, 1059, 1171, 1178), (1051, 783, 815, 1054), (764, 1198, 1288, 1255), (712, 718, 794, 793), (1289, 1300, 1302, 781), (749, 1058, 1170, 1173), (995, 809, 745, 998), (1167, 1348, 773, 766), (1128, 1175, 866, 867), (1305, 1314, 734, 1177), (1024, 1246, 1249, 1230), (814, 1082, 1081, 816), (1041, 1189, 1193, 1043), (792, 728, 720, 812), (1080, 1333, 1337, 1278), (1412, 973, 961, 960), (1282, 1231, 1495, 1514), (1073, 1065, 740, 1077), (1231, 1248, 1508, 1495), (1118, 1137, 1470, 1452), (1363, 1361, 1224, 978), (858, 832, 840, 851), (828, 819, 862, 858), (823, 832, 858, 862), (773, 821, 825, 766), (843, 835, 852, 844), (826, 822, 841, 833), (836, 851, 843, 844), (825, 821, 830, 834), (830, 838, 842, 834), (824, 833, 832, 823), (817, 826, 833, 824), (751, 823, 862, 739), (851, 840, 848, 843), (838, 846, 850, 842), (841, 849, 848, 840), (836, 844, 846, 838), (829, 857, 865, 818), (826, 853, 845, 822), (828, 836, 838, 830), (833, 841, 840, 832), (849, 856, 855, 848), (844, 852, 854, 846), (845, 837, 831, 822), (860, 825, 834, 853), (842, 850, 837, 845), (822, 831, 849, 841), (850, 857, 829, 837), (848, 855, 835, 843), (839, 847, 864, 856), (837, 829, 839, 831), (859, 827, 820, 861), (854, 861, 865, 857), (846, 854, 857, 850), (827, 863, 864, 820), (839, 829, 818, 847), (831, 839, 856, 849), (820, 864, 847, 818), (835, 855, 863, 827), (852, 835, 827, 859), (861, 820, 818, 865), (1216, 874, 1285, 870), (852, 859, 861, 854), (856, 864, 863, 855), (737, 860, 817, 753), (1217, 1218, 1145, 1146), (1141, 1146, 1471, 1472), (1218, 1219, 1142, 1145), (1110, 1427, 1474, 1139), (1140, 1141, 1472, 1475), (1305, 1316, 1315, 1314), (800, 1213, 1215, 1289), (1165, 732, 784, 714), (1175, 869, 872, 866), (873, 868, 874, 730), (1146, 1145, 1477, 1471), (873, 875, 1144, 1143), (1219, 1216, 1148, 1142), (1145, 1142, 1480, 1477), (1220, 1217, 1146, 1141), (1143, 1149, 868, 873), (1138, 1147, 869, 1175), (1142, 1148, 1482, 1480), (1307, 1318, 1317, 1306), (1148, 1287, 1516, 1482), (1308, 1321, 1324, 1310), (1285, 1200, 1286, 1214), (878, 880, 1195, 715), (876, 716, 760, 877), (877, 760, 1196, 879), (883, 896, 898, 881), (878, 715, 795, 882), (882, 795, 811, 881), (882, 894, 897, 878), (716, 876, 883, 799), (878, 897, 892, 880), (879, 895, 891, 877), (876, 893, 896, 883), (881, 898, 894, 882), (750, 899, 903, 887), (895, 886, 890, 891), (894, 887, 884, 897), (893, 888, 885, 896), (898, 750, 887, 894), (891, 890, 888, 893), (896, 885, 750, 898), (897, 884, 889, 892), (892, 889, 886, 895), (886, 902, 906, 890), (884, 900, 905, 889), (885, 901, 899, 750), (889, 905, 902, 886), (890, 906, 904, 888), (888, 904, 901, 885), (887, 903, 900, 884), (900, 908, 913, 905), (902, 910, 914, 906), (903, 911, 908, 900), (904, 912, 909, 901), (899, 907, 911, 903), (905, 913, 910, 902), (901, 909, 907, 899), (906, 914, 912, 904), (914, 922, 920, 912), (908, 916, 921, 913), (910, 918, 922, 914), (911, 919, 916, 908), (912, 920, 917, 909), (907, 915, 919, 911), (913, 921, 918, 910), (909, 917, 915, 907), (915, 923, 927, 919), (921, 929, 926, 918), (917, 925, 923, 915), (922, 930, 928, 920), (916, 924, 929, 921), (918, 926, 930, 922), (919, 927, 924, 916), (920, 928, 925, 917), (927, 935, 932, 924), (928, 936, 933, 925), (923, 931, 935, 927), (929, 937, 934, 926), (925, 933, 931, 923), (930, 938, 936, 928), (924, 932, 937, 929), (926, 934, 938, 930), (932, 939, 943, 937), (934, 937, 943, 1187), (935, 941, 939, 932), (936, 942, 940, 933), (941, 935, 931, 1188), (944, 938, 934, 1187), (938, 944, 942, 936), (942, 944, 1187, 945), (939, 945, 1187, 943), (931, 933, 940, 1188), (942, 945, 1188, 940), (939, 941, 1188, 945), (717, 946, 789, 798), (1202, 1205, 946, 717), (789, 946, 1377, 1373), (975, 961, 973, 1095), (969, 970, 952, 951), (1023, 1025, 1228, 1225), (1354, 1353, 1233, 1248), (1062, 1356, 1358, 1031), (968, 950, 949, 967), (970, 966, 948, 952), (965, 947, 953, 971), (967, 949, 954, 972), (972, 954, 947, 965), (968, 960, 961, 969), (950, 968, 969, 951), (963, 972, 965, 747), (1246, 1239, 1483, 1493), (747, 965, 971, 1360), (755, 756, 1096, 1095), (961, 975, 970, 969), (987, 1365, 1104, 988), (974, 966, 970, 975), (1365, 987, 989, 1103), (725, 754, 1099, 1098), (768, 724, 976, 1100), (1066, 741, 977, 1097), (1228, 980, 1051, 1225), (1025, 956, 959, 1024), (1249, 1234, 979, 1230), (1229, 1420, 1419, 1056), (1241, 1244, 984, 809), (1017, 1152, 726, 1291), (1487, 1460, 991, 988), (745, 981, 983, 757), (1034, 1016, 1123, 1038), (809, 984, 981, 745), (1184, 1505, 1449, 1124), (1067, 1070, 982, 746), (764, 985, 1164, 1198), (989, 992, 1489, 1488), (987, 990, 992, 989), (1247, 1498, 1466, 1238), (1275, 1269, 1260, 1258), (988, 991, 990, 987), (992, 990, 1490, 1489), (1186, 1182, 802, 1185), (1071, 1066, 754, 993), (1067, 1071, 993, 757), (1241, 1245, 1492, 1451), (1246, 1493, 1509, 1249), (1329, 1181, 1291, 1325), (1182, 1329, 1325, 802), (757, 993, 998, 745), (998, 725, 1098, 995), (996, 724, 768, 994), (949, 1001, 1006, 954), (947, 999, 1005, 953), (950, 1002, 1001, 949), (948, 1000, 1004, 952), (954, 1006, 999, 947), (953, 1005, 1000, 948), (951, 1003, 1002, 950), (952, 1004, 1003, 951), (999, 1007, 1010, 1005), (1002, 1008, 1013, 1001), (1000, 1014, 1012, 1004), (1006, 1011, 1007, 999), (1005, 1010, 1014, 1000), (1003, 1009, 1008, 1002), (1004, 1012, 1009, 1003), (1001, 1013, 1011, 1006), (1016, 1088, 1093, 1015), (723, 1082, 814, 1277), (1045, 1044, 1191, 1192), (1222, 1457, 1498, 1247), (958, 1023, 1022, 1079), (1230, 1228, 1025, 1024), (1030, 1080, 1278, 1276), (1131, 1153, 1494, 1456), (1029, 960, 968, 967), (1334, 1338, 740, 1065), (744, 1026, 1080, 1030), (967, 972, 963, 1029), (1070, 983, 1032, 1072), (1069, 1087, 1092, 774), (1035, 769, 1088, 1089), (1078, 727, 769, 1074), (726, 1523, 1524, 1328), (1039, 768, 1100, 1036), (1037, 994, 768, 1039), (1124, 1449, 1468, 1150), (1152, 1445, 1523, 726), (1279, 1280, 955, 1076), (1062, 1028, 1237, 1356), (1053, 1044, 963, 747), (1210, 1203, 1345, 1344), (1019, 963, 1044, 1045), (748, 1041, 1043, 810), (1189, 1041, 1042, 1194), (1194, 1042, 1045, 1192), (1133, 1155, 1497, 1461), (978, 1191, 1044, 1053), (1121, 1290, 803, 1208), (1020, 1259, 1262, 1251), (1055, 1054, 815, 796), (1293, 1519, 1504, 1104), (1055, 796, 1414, 1415), (801, 721, 1208, 803), (1314, 1308, 1102, 734), (715, 1307, 1306, 795), (1171, 1059, 1372, 1370), (1255, 1259, 1020, 764), (767, 1078, 1074, 1064), (960, 1357, 1331, 1412), (1332, 1335, 1223, 1063), (1118, 1159, 1091, 780), (767, 1064, 1332, 1336), (1078, 814, 1061, 727), (814, 816, 780, 1061), (1064, 1033, 1335, 1332), (742, 1090, 1087, 1069), (1284, 774, 1021, 1283), (982, 1070, 1072, 1018), (1330, 1334, 1065, 955), (746, 997, 1071, 1067), (997, 741, 1066, 1071), (757, 983, 1070, 1067), (754, 1066, 1097, 1099), (1328, 1524, 1491, 1151), (769, 1035, 1075, 1074), (1075, 1033, 1064, 1074), (1073, 1069, 774, 1076), (1022, 962, 957, 1079), (723, 1084, 1085, 1082), (1157, 1158, 1500, 1499), (1084, 779, 1086, 1085), (1083, 806, 779, 1084), (1026, 1027, 806, 1083), (1158, 1117, 1447, 1500), (1086, 1081, 1082, 1085), (723, 1333, 1083, 1084), (1090, 1018, 1072, 1087), (1159, 1152, 1017, 1091), (1087, 1072, 1032, 1092), (1088, 769, 727, 1093), (1094, 1061, 780, 1091), (1088, 1016, 1034, 1089), (1093, 727, 1061, 1094), (1107, 799, 1127, 964), (1056, 1250, 1364, 1367), (1096, 974, 975, 1095), (791, 777, 1059, 722), (797, 812, 720, 985), (1417, 973, 957, 962), (973, 1417, 755, 1095), (743, 800, 1289, 781), (1128, 786, 1110, 1139), (1369, 1373, 1385, 1383), (1053, 1366, 1363, 978), (1422, 1414, 1418, 1421), (962, 1022, 1226, 1227), (1486, 1513, 1265, 986), (1211, 1212, 739, 772), (815, 783, 1243, 1235), (1101, 776, 1047, 1046), (1362, 808, 1293, 1359), (1248, 1233, 1446, 1508), (1231, 1282, 1281, 1355), (1032, 983, 981, 1105), (1376, 777, 1106, 1371), (1043, 1193, 1190, 1155), (816, 1081, 1157, 1137), (1199, 761, 733, 1201), (1264, 1256, 1268, 1274), (789, 1373, 1369, 1122), (791, 790, 1112, 1125), (714, 1301, 1304, 733), (793, 794, 1114, 1113), (1312, 728, 792, 1309), (790, 785, 1120, 1112), (794, 798, 1115, 1114), (811, 795, 1126, 1134), (875, 869, 1147, 1144), (777, 791, 1125, 1106), (798, 789, 1122, 1115), (1108, 762, 1295, 1296), (803, 1290, 788, 1129), (801, 803, 1129, 1116), (1172, 1121, 1208, 1168), (738, 1368, 1378, 1162), (779, 806, 1131, 1117), (1027, 807, 1132, 1153), (1100, 1150, 1154, 1036), (874, 868, 1200, 1285), (807, 810, 1133, 1132), (799, 811, 1134, 1127), (830, 821, 819, 828), (804, 813, 1135, 1130), (1350, 1351, 758, 1206), (780, 816, 1137, 1118), (1474, 1473, 1138, 1139), (1473, 1478, 1147, 1138), (1476, 1479, 1143, 1144), (1478, 1476, 1144, 1147), (1479, 1481, 1149, 1143), (1481, 1515, 1286, 1149), (1185, 1184, 1124, 976), (985, 720, 1180, 1164), (1190, 1193, 1266, 1271), (806, 1027, 1153, 1131), (976, 1124, 1150, 1100), (810, 1043, 1155, 1133), (1452, 1501, 1159, 1118), (1325, 1328, 1151, 802), (1081, 1086, 1158, 1157), (1086, 779, 1117, 1158), (1501, 1445, 1152, 1159), (809, 995, 1245, 1241), (735, 738, 1162, 1166), (731, 736, 1161, 1163), (736, 735, 1166, 1161), (1109, 1300, 1289, 1215), (713, 1199, 1201, 1176), (772, 773, 1348, 1211), (787, 1350, 1206, 1111), (1526, 1346, 1111, 1441), (737, 753, 1179, 1169), (1172, 1168, 752, 751), (813, 801, 1116, 1135), (730, 871, 875, 873), (733, 1304, 1297, 1201), (1170, 1058, 722, 1178), (1167, 1169, 804, 1352), (785, 790, 1058, 749), (994, 1326, 1327, 996), (996, 1327, 1329, 1182), (1094, 1183, 1015, 1093), (1326, 1123, 1068, 1327), (1151, 1491, 1505, 1184), (996, 1182, 1186, 724), (802, 1151, 1184, 1185), (724, 1186, 1185, 976), (1094, 1091, 1017, 1183), (1331, 1280, 1413, 1412), (764, 1020, 797, 985), (1049, 1224, 1361, 1367), (1268, 1194, 1192, 1274), (964, 1127, 1434, 1436), (1485, 1446, 1233, 1244), (1432, 1126, 1311, 1521), (763, 1195, 1196, 776), (867, 1213, 786, 1128), (776, 1196, 760, 1047), (770, 765, 1202, 1204), (759, 770, 1204, 1197), (1206, 758, 1464, 1507), (1111, 1206, 1507, 1441), (719, 1203, 1350, 787), (946, 1205, 1374, 1377), (765, 771, 1205, 1202), (1024, 959, 1239, 1246), (1207, 1092, 1032, 1105), (1021, 774, 1092, 1207), (1058, 790, 791, 722), (813, 1179, 721, 801), (792, 812, 1160, 1209), (1136, 1130, 1455, 1467), (1156, 797, 1020, 1251), (1203, 1210, 1351, 1350), (812, 797, 1156, 1160), (1268, 1273, 1189, 1194), (1210, 1167, 1352, 1351), (1168, 1179, 753, 752), (1135, 1116, 1442, 1465), (1169, 1179, 813, 804), (729, 1298, 1299, 784), (1221, 1220, 1141, 1140), (730, 874, 1216, 1219), (1148, 1216, 870, 1287), (1424, 1108, 1296, 1520), (867, 866, 1220, 1221), (1174, 743, 781, 729), (784, 1299, 1301, 714), (762, 1176, 1303, 1295), (866, 872, 1217, 1220), (781, 1302, 1298, 729), (1119, 782, 762, 1108), (871, 730, 1219, 1218), (1306, 1317, 1323, 1311), (872, 871, 1218, 1217), (1243, 1234, 1484, 1453), (716, 1048, 1261, 760), (1366, 1053, 747, 1360), (1109, 1215, 1221, 1140), (760, 1261, 778, 1047), (1274, 1275, 1258, 1264), (1192, 1191, 1275, 1274), (1260, 1269, 1270, 1288), (1288, 1198, 1050, 1260), (796, 815, 1235, 1232), (979, 980, 1228, 1230), (1098, 1242, 1245, 995), (1099, 1238, 1242, 1098), (783, 979, 1234, 1243), (1509, 1484, 1234, 1249), (1050, 1057, 1258, 1260), (1160, 1156, 1435, 1462), (1209, 1160, 1462, 1433), (1367, 1364, 1240, 1049), (1110, 1209, 1433, 1427), (963, 1019, 1276, 1029), (1359, 1365, 1103, 1294), (808, 1421, 1533, 1458), (1294, 1103, 1503, 1518), (1364, 1362, 986, 1240), (808, 1250, 1422, 1421), (1063, 1223, 1028, 1062), (1101, 1046, 1252, 1253), (778, 1057, 1046, 1047), (1102, 1101, 1253, 734), (1253, 1252, 1164, 1180), (1256, 1261, 1048, 1257), (1435, 1156, 1251, 1502), (1261, 1256, 1264, 778), (1198, 1164, 1252, 1050), (1256, 1257, 1273, 1268), (1510, 1254, 964, 1436), (1057, 1050, 1252, 1046), (1264, 1258, 1057, 778), (1263, 1257, 1048, 1107), (1251, 1262, 1511, 1502), (1269, 978, 1224, 1270), (1262, 1265, 1513, 1511), (1255, 1267, 1272, 1259), (1267, 1270, 1224, 1049), (1259, 1272, 1265, 1262), (1271, 1254, 1510, 1512), (1273, 1257, 1263, 1266), (1266, 1263, 1254, 1271), (986, 1265, 1272, 1240), (775, 1030, 1276, 1019), (1236, 958, 1079, 1052), (1276, 1278, 1060, 1031), (1277, 814, 1078, 767), (1356, 1237, 1338, 1334), (1277, 767, 1336, 1337), (805, 1282, 1514, 1426), (805, 1292, 1281, 1282), (1423, 1283, 1281, 1292), (1052, 1413, 1280, 1279), (1236, 1284, 1283, 1423), (1330, 955, 1280, 1331), (774, 1284, 1279, 1076), (721, 1179, 1168, 1208), (1172, 751, 739, 1212), (977, 1222, 1247, 1097), (868, 1149, 1286, 1200), (1255, 1288, 1270, 1267), (761, 1165, 714, 733), (1139, 1138, 1175, 1128), (808, 1458, 1519, 1293), (1362, 1359, 1294, 986), (986, 1294, 1518, 1486), (1286, 1515, 1517, 1214), (1287, 870, 1285, 1214), (1517, 1516, 1287, 1214), (1295, 793, 1113, 1296), (1173, 731, 1299, 1298), (1197, 712, 1303, 1297), (731, 1163, 1301, 1299), (1296, 1113, 1428, 1520), (785, 1300, 1109, 1120), (1163, 759, 1304, 1301), (1303, 712, 793, 1295), (1302, 749, 1173, 1298), (759, 1197, 1297, 1304), (1300, 785, 749, 1302), (1313, 1307, 715, 1195), (1319, 743, 1174, 1316), (1318, 713, 782, 1317), (1319, 1320, 800, 743), (732, 1165, 1321, 1315), (1317, 782, 1119, 1323), (1165, 761, 1324, 1321), (1174, 732, 1315, 1316), (1213, 800, 1320, 786), (761, 1199, 1322, 1324), (1199, 713, 1318, 1322), (1323, 1119, 1430, 1522), (1314, 1315, 1321, 1308), (1068, 1015, 1183, 1181), (1181, 1183, 1017, 1291), (994, 1037, 1040, 1326), (1327, 1068, 1181, 1329), (1123, 1016, 1015, 1068), (1413, 957, 973, 1412), (1330, 1331, 1357, 1358), (1337, 1336, 1060, 1278), (1333, 1080, 1026, 1083), (1341, 1342, 1345, 1349), (1345, 1342, 1340, 1344), (1211, 1348, 1344, 1340), (1341, 1349, 1347, 1339), (1348, 1167, 1210, 1344), (1111, 1346, 1347, 787), (1349, 719, 787, 1347), (817, 860, 853, 826), (1352, 804, 1130, 1136), (1351, 1352, 1136, 758), (1231, 1355, 1354, 1248), (1354, 1355, 1021, 1207), (1283, 1021, 1355, 1281), (1105, 981, 984, 1353), (1358, 1357, 1276, 1031), (1357, 960, 1029, 1276), (1356, 1334, 1330, 1358), (974, 1360, 971, 966), (1250, 808, 1362, 1364), (1229, 1361, 1363, 756), (974, 1096, 1366, 1360), (1056, 1367, 1361, 1229), (1377, 1374, 1380, 1389), (1380, 1374, 1375, 1387), (1386, 1371, 1528, 1529), (1386, 1382, 1376, 1371), (1368, 1370, 1379, 1388), (1375, 1378, 1384, 1387), (1381, 1382, 1290, 1121), (788, 1386, 1529, 1425), (1379, 1172, 1212, 1388), (1383, 1343, 1525, 1530), (1385, 1339, 1343, 1383), (1379, 1381, 1121, 1172), (1384, 1211, 1340, 1387), (1380, 1342, 1341, 1389), (1388, 1212, 1211, 1384), (1389, 1341, 1339, 1385), (1290, 1382, 1386, 788), (1387, 1340, 1342, 1380), (1370, 1372, 1381, 1379), (1223, 1390, 1237, 1028), (1390, 1391, 1338, 1237), (1392, 1391, 1335, 1033), (1393, 1077, 740, 1392), (1394, 1393, 1075, 1035), (1395, 1090, 742, 1394), (1396, 1395, 1089, 1034), (1397, 1396, 1034, 1038), (1398, 1397, 1038, 1040), (1399, 1398, 1040, 1037), (1400, 1399, 1037, 1039), (1401, 1400, 1039, 1036), (1401, 1036, 1154, 1402), (1531, 1457, 1222, 1402), (1496, 1531, 1402, 1154), (977, 1401, 1402, 1222), (977, 741, 1400, 1401), (741, 997, 1399, 1400), (997, 746, 1398, 1399), (746, 982, 1397, 1398), (982, 1018, 1396, 1397), (1018, 1090, 1395, 1396), (1089, 1395, 1394, 1035), (742, 1077, 1393, 1394), (1075, 1393, 1392, 1033), (740, 1338, 1391, 1392), (1223, 1335, 1391, 1390), (1014, 1410, 1408, 1012), (1010, 1406, 1410, 1014), (1012, 1408, 1405, 1009), (1011, 1407, 1403, 1007), (1009, 1405, 1404, 1008), (1013, 1409, 1407, 1011), (1008, 1404, 1409, 1013), (1007, 1403, 1406, 1010), (1410, 1411, 1405, 1408), (1409, 1411, 1403, 1407), (1404, 1405, 1411, 1409), (1403, 1411, 1410, 1406), (1460, 1490, 990, 991), (958, 1236, 1423, 956), (1419, 1415, 1414, 1422), (1420, 1416, 1415, 1419), (1418, 1232, 1448, 1532), (956, 1423, 1292, 959), (1416, 1227, 1055, 1415), (1417, 962, 1227, 1416), (1414, 796, 1232, 1418), (1422, 1250, 1056, 1419), (1239, 959, 1292, 805), (1284, 1236, 1052, 1279), (1239, 805, 1426, 1483), (1079, 957, 1413, 1052)])
me_dolphin.polygons.foreach_set('use_smooth', [True] * 1532)
me_dolphin.polygons.foreach_set('material_index', [0, 1, 0, 0, 1, 1, 0, 0, 0, 0, 1, 1, 1, 0, 0, 0, 1, 1, 0, 0, 1, 1, 0, 0, 0, 0, 1, 1, 0, 0, 0, 1, 1, 0, 1, 0, 0, 1, 0, 0, 0, 0, 0, 1, 1, 0, 1, 0, 0, 0, 0, 0, 0, 0, 0, 0, 1, 0, 1, 1, 0, 1, 0, 1, 0, 1, 0, 1, 0, 1, 0, 0, 0, 0, 0, 1, 1, 0, 0, 1, 1, 0, 1, 1, 0, 0, 0, 0, 0, 0, 0, 0, 1, 0, 1, 1, 0, 0, 1, 1, 0, 1, 0, 0, 1, 1, 0, 0, 1, 1, 1, 0, 1, 0, 0, 0, 0, 1, 0, 0, 0, 0, 0, 0, 0, 1, 1, 0, 1, 0, 0, 0, 0, 1, 0, 0, 0, 0, 0, 0, 0, 0, 0, 0, 0, 0, 0, 0, 0, 0, 0, 0, 0, 0, 0, 0, 0, 0, 0, 0, 0, 0, 0, 0, 0, 0, 0, 0, 0, 0, 0, 0, 0, 0, 0, 0, 0, 0, 0, 0, 0, 0, 0, 0, 0, 0, 0, 0, 0, 0, 0, 0, 0, 0, 0, 0, 0, 1, 0, 0, 0, 1, 1, 1, 0, 1, 1, 0, 1, 0, 0, 0, 0, 0, 0, 0, 0, 0, 0, 0, 0, 0, 0, 0, 0, 0, 0, 0, 0, 0, 0, 0, 0, 0, 0, 0, 0, 0, 0, 0, 0, 0, 0, 0, 0, 0, 0, 0, 0, 0, 0, 0, 0, 0, 0, 0, 0, 0, 0, 0, 0, 0, 0, 0, 0, 0, 0, 0, 0, 0, 0, 0, 0, 1, 1, 1, 0, 0, 0, 0, 0, 0, 0, 0, 0, 0, 0, 0, 0, 0, 0, 0, 0, 0, 0, 0, 0, 1, 0, 0, 0, 0, 0, 0, 1, 0, 0, 1, 0, 1, 0, 0, 0, 0, 0, 0, 0, 0, 1, 0, 0, 0, 0, 1, 1, 0, 0, 1, 0, 0, 0, 0, 0, 0, 0, 0, 0, 0, 0, 0, 0, 0, 0, 0, 1, 1, 0, 0, 0, 0, 1, 1, 0, 0, 1, 0, 0, 0, 1, 1, 1, 1, 1, 1, 1, 0, 0, 0, 1, 0, 1, 1, 1, 1, 0, 0, 0, 0, 0, 0, 0, 0, 1, 0, 0, 1, 0, 1, 1, 1, 1, 1, 1, 0, 0, 0, 0, 0, 0, 0, 0, 1, 1, 1, 0, 0, 1, 1, 1, 1, 1, 1, 1, 1, 0, 1, 0, 1, 1, 1, 1, 1, 0, 0, 0, 0, 0, 0, 0, 0, 1, 0, 0, 0, 0, 0, 0, 0, 0, 0, 0, 0, 0, 1, 1, 1, 1, 1, 0, 0, 1, 0, 0, 1, 1, 0, 0, 1, 1, 0, 0, 0, 0, 1, 1, 1, 0, 1, 1, 0, 0, 1, 1, 0, 0, 0, 0, 0, 0, 1, 0, 1, 1, 1, 1, 1, 1, 1, 1, 1, 0, 0, 0, 0, 0, 1, 0, 1, 1, 0, 0, 0, 0, 1, 0, 0, 0, 1, 1, 1, 1, 1, 1, 1, 1, 1, 0, 0, 0, 1, 1, 0, 1, 1, 0, 1, 1, 1, 1, 1, 1, 1, 1, 0, 0, 0, 0, 0, 0, 0, 0, 1, 0, 1, 0, 0, 0, 0, 0, 0, 0, 0, 1, 0, 0, 0, 1, 0, 0, 1, 0, 1, 0, 0, 1, 0, 0, 1, 0, 0, 0, 0, 0, 0, 0, 0, 0, 0, 0, 0, 0, 0, 0, 0, 0, 0, 0, 0, 0, 1, 0, 0, 0, 0, 1, 0, 1, 0, 1, 1, 0, 0, 1, 0, 0, 0, 0, 0, 0, 1, 1, 1, 0, 1, 0, 1, 1, 0, 1, 0, 0, 0, 0, 0, 0, 0, 0, 0, 0, 0, 0, 0, 0, 0, 0, 0, 0, 0, 0, 1, 0, 1, 0, 1, 0, 0, 1, 0, 1, 0, 1, 0, 1, 0, 0, 1, 0, 0, 0, 1, 1, 1, 0, 1, 1, 1, 1, 1, 0, 0, 1, 1, 1, 1, 0, 1, 0, 1, 1, 0, 0, 0, 0, 0, 0, 0, 0, 0, 0, 0, 0, 0, 0, 0, 1, 1, 0, 0, 0, 0, 0, 0, 0, 1, 1, 0, 0, 1, 0, 1, 0, 1, 0, 2, 2, 2, 2, 2, 2, 2, 2, 2, 2, 2, 2, 2, 2, 2, 2, 2, 2, 2, 2, 2, 2, 2, 2, 2, 2, 2, 0, 0, 0, 0, 0, 0, 0, 0, 0, 0, 0, 0, 0, 0, 0, 0, 0, 0, 0, 0, 0, 0, 0, 0, 0, 0, 0, 1, 0, 0, 1, 1, 0, 0, 0, 0, 1, 1, 1, 0, 0, 0, 1, 1, 0, 0, 1, 1, 0, 0, 0, 0, 1, 1, 0, 0, 0, 1, 1, 0, 1, 0, 0, 1, 0, 0, 0, 0, 0, 1, 1, 0, 1, 0, 0, 0, 0, 0, 0, 0, 0, 0, 1, 0, 1, 1, 0, 1, 0, 1, 0, 1, 0, 1, 0, 1, 0, 0, 0, 0, 0, 1, 1, 0, 0, 1, 1, 0, 1, 1, 0, 0, 0, 0, 0, 0, 0, 0, 1, 0, 1, 1, 0, 0, 1, 1, 0, 1, 0, 0, 1, 1, 0, 0, 1, 1, 1, 0, 1, 0, 0, 0, 0, 1, 0, 0, 0, 0, 0, 0, 0, 1, 1, 0, 1, 0, 0, 0, 0, 1, 0, 0, 0, 0, 0, 0, 0, 0, 0, 0, 0, 0, 0, 0, 0, 0, 0, 0, 0, 0, 0, 0, 0, 0, 0, 0, 0, 0, 0, 0, 0, 0, 0, 0, 0, 0, 0, 0, 0, 0, 0, 0, 0, 0, 0, 0, 0, 0, 0, 0, 0, 0, 0, 0, 0, 0, 0, 0, 0, 0, 0, 0, 0, 1, 0, 0, 0, 1, 1, 1, 0, 1, 1, 0, 1, 0, 0, 0, 0, 0, 0, 0, 0, 0, 0, 0, 0, 0, 0, 0, 0, 0, 0, 0, 0, 0, 0, 0, 0, 0, 0, 0, 0, 0, 0, 0, 0, 0, 0, 0, 0, 0, 0, 0, 0, 0, 0, 0, 0, 0, 0, 0, 0, 0, 0, 0, 0, 0, 0, 0, 0, 0, 0, 0, 0, 0, 0, 0, 0, 1, 1, 1, 0, 0, 0, 0, 0, 0, 0, 0, 0, 0, 0, 0, 0, 0, 0, 0, 0, 0, 0, 0, 0, 1, 0, 0, 0, 0, 0, 0, 1, 0, 0, 1, 0, 1, 0, 0, 0, 0, 0, 0, 0, 0, 1, 0, 0, 0, 0, 1, 1, 0, 0, 1, 0, 0, 0, 0, 0, 0, 0, 0, 0, 0, 0, 0, 0, 0, 0, 0, 1, 1, 0, 0, 0, 0, 1, 1, 0, 0, 1, 0, 0, 0, 1, 1, 1, 1, 1, 1, 1, 0, 0, 0, 1, 0, 1, 1, 1, 1, 0, 0, 0, 0, 0, 0, 0, 0, 1, 0, 0, 1, 0, 1, 1, 1, 1, 1, 1, 0, 0, 0, 0, 0, 0, 0, 0, 1, 1, 1, 0, 0, 1, 1, 1, 1, 1, 1, 1, 1, 0, 1, 0, 1, 1, 1, 1, 1, 0, 0, 0, 0, 0, 0, 0, 0, 1, 0, 0, 0, 0, 0, 0, 0, 0, 0, 0, 0, 0, 1, 1, 1, 1, 1, 0, 0, 1, 0, 0, 1, 1, 0, 0, 1, 1, 0, 0, 0, 0, 1, 1, 1, 0, 1, 1, 0, 0, 1, 1, 0, 0, 0, 0, 0, 0, 1, 0, 1, 1, 1, 1, 1, 1, 1, 1, 1, 0, 0, 0, 0, 0, 1, 0, 1, 1, 0, 0, 0, 0, 1, 0, 0, 0, 1, 1, 1, 1, 1, 1, 1, 1, 1, 0, 0, 0, 1, 1, 0, 1, 1, 0, 1, 1, 1, 1, 1, 1, 1, 1, 0, 0, 0, 0, 0, 0, 0, 0, 1, 0, 1, 0, 0, 0, 0, 0, 0, 0, 0, 1, 0, 0, 0, 1, 0, 0, 1, 0, 1, 0, 0, 1, 0, 0, 1, 0, 0, 0, 0, 0, 0, 0, 0, 0, 0, 0, 0, 0, 0, 0, 0, 0, 0, 0, 0, 0, 1, 0, 0, 0, 0, 1, 0, 1, 0, 1, 1, 0, 0, 1, 0, 0, 0, 0, 0, 0, 1, 1, 1, 0, 1, 0, 1, 1, 0, 1, 0, 0, 0, 0, 0, 0, 0, 0, 0, 0, 0, 0, 0, 0, 0, 0, 0, 0, 0, 0, 1, 0, 1, 0, 1, 0, 0, 1, 0, 1, 0, 1, 0, 1, 0, 0, 1, 0, 0, 0, 1, 1, 1, 0, 1, 1, 1, 1, 1, 0, 0, 1, 1, 1, 1, 0, 1, 0, 1, 1, 0, 0, 0, 0, 0, 0, 0, 0, 0, 0, 0, 0, 0, 0, 0, 1, 1, 0, 0, 0, 0, 0, 0, 0, 1, 1, 0, 0, 1, 0, 1, 0, 1, 0, 2, 2, 2, 2, 2, 2, 2, 2, 2, 2, 2, 2, 2, 2, 2, 2, 2, 2, 2, 2, 2, 2, 2, 2, 2, 2, 2, 0, 0, 0, 0, 0, 0, 0, 0, 0, 0, 0, 0, 0, 0, 0, 0, 0, 0, 0, 0, 0, 0, 0, 0, 0, 0])
me_dolphin.materials.append(mat_body)
me_dolphin.materials.append(mat_belly)
me_dolphin.materials.append(mat_teeth)
me_dolphin.use_remesh_preserve_volume = False
me_dolphin.use_remesh_preserve_attributes = False
me_dolphin.use_mirror_vertex_groups = False
me_dolphin.update()
me_eye = bpy.data.meshes.new('eye')
me_eye.from_pydata([(0.02169, -0.007047, 0.009446), (0.0166, -0.005393, 0.01745), (0.008983, -0.002919, 0.0228), (-2.883e-09, 1.71e-10, 0.02468), (-0.008983, 0.002919, 0.0228), (-0.0166, 0.005393, 0.01745), (-0.02169, 0.007047, 0.009446), (0.0228, -0.003609, 0.008727), (0.01866, 0.0009588, 0.01612), (0.01168, 0.005381, 0.02107), (0.002919, 0.008983, 0.0228), (-0.006287, 0.01122, 0.02107), (-0.01454, 0.01175, 0.01612), (-0.02057, 0.01048, 0.008727), (0.02375, -0.0006946, 0.006679), (0.02041, 0.006344, 0.01234), (0.01397, 0.01242, 0.01612), (0.005393, 0.0166, 0.01745), (-0.004001, 0.01825, 0.01612), (-0.01279, 0.01713, 0.01234), (-0.01962, 0.0134, 0.006679), (-0.02347, 0.007627, 2.012e-09), (0.02438, 0.001253, 0.003615), (0.02158, 0.009942, 0.006679), (0.01549, 0.01712, 0.008727), (0.007047, 0.02169, 0.009446), (-0.002473, 0.02296, 0.008727), (-0.01162, 0.02073, 0.006679), (-0.01899, 0.01535, 0.003615), (0.02461, 0.001937, 5.09e-09), (0.02199, 0.01121, 3.483e-09), (0.01603, 0.01877, 1.613e-09), (0.007627, 0.02347, 1.012e-09), (-0.001937, 0.02461, 3e-10), (-0.01121, 0.02199, 1.057e-09), (-0.01877, 0.01603, 8.096e-11), (0.02438, 0.001253, -0.003615), (0.02158, 0.009942, -0.006679), (0.01549, 0.01712, -0.008727), (0.007047, 0.02169, -0.009446), (-0.002473, 0.02296, -0.008727), (-0.01162, 0.02073, -0.006679), (-0.01899, 0.01535, -0.003615), (0.02347, -0.007627, 8.078e-09), (0.02375, -0.0006946, -0.006679), (0.02041, 0.006344, -0.01234), (0.01397, 0.01242, -0.01612), (0.005393, 0.0166, -0.01745), (-0.004001, 0.01825, -0.01612), (-0.01279, 0.01713, -0.01234), (-0.01962, 0.0134, -0.006679), (0.0228, -0.003609, -0.008727), (0.01866, 0.0009588, -0.01612), (0.01168, 0.005381, -0.02107), (0.002919, 0.008983, -0.0228), (-0.006287, 0.01122, -0.02107), (-0.01454, 0.01175, -0.01612), (-0.02057, 0.01048, -0.008727), (0.02169, -0.007047, -0.009446), (0.0166, -0.005393, -0.01745), (0.008983, -0.002919, -0.0228), (-1.656e-09, -7.157e-09, -0.02468), (-0.008983, 0.002919, -0.0228), (-0.0166, 0.005393, -0.01745), (-0.02169, 0.007047, -0.009446), (0.02057, -0.01048, -0.008727), (0.01454, -0.01175, -0.01612), (0.006287, -0.01122, -0.02107), (-0.002919, -0.008983, -0.0228), (-0.01168, -0.005381, -0.02107), (-0.01866, -0.0009588, -0.01612), (-0.0228, 0.003609, -0.008727), (0.01962, -0.0134, -0.006679), (0.01279, -0.01713, -0.01234), (0.004001, -0.01825, -0.01612), (-0.005393, -0.0166, -0.01745), (-0.01397, -0.01242, -0.01612), (-0.02041, -0.006344, -0.01234), (-0.02375, 0.0006946, -0.006679), (0.01899, -0.01535, -0.003615), (0.01162, -0.02073, -0.006679), (0.002473, -0.02296, -0.008727), (-0.007047, -0.02169, -0.009446), (-0.01549, -0.01712, -0.008727), (-0.02158, -0.009942, -0.006679), (-0.02438, -0.001253, -0.003615), (0.01877, -0.01603, 7.475e-09), (0.01121, -0.02199, 1.275e-08), (0.001937, -0.02461, 1.277e-08), (-0.007627, -0.02347, 1.427e-08), (-0.01603, -0.01877, 1.146e-08), (-0.02199, -0.01121, 1.033e-08), (-0.02461, -0.001937, 6.512e-09), (0.01899, -0.01535, 0.003615), (0.01162, -0.02073, 0.006679), (0.002473, -0.02296, 0.008727), (-0.007047, -0.02169, 0.009446), (-0.01549, -0.01712, 0.008727), (-0.02158, -0.009942, 0.006679), (-0.02438, -0.001253, 0.003615), (0.01962, -0.0134, 0.006679), (0.01279, -0.01713, 0.01234), (0.004001, -0.01825, 0.01612), (-0.005393, -0.0166, 0.01745), (-0.01397, -0.01242, 0.01612), (-0.02041, -0.006344, 0.01234), (-0.02375, 0.0006946, 0.006679), (0.02057, -0.01048, 0.008727), (0.01454, -0.01175, 0.01612), (0.006287, -0.01122, 0.02107), (-0.002919, -0.008983, 0.0228), (-0.01168, -0.005381, 0.02107), (-0.01866, -0.0009588, 0.01612), (-0.0228, 0.003609, 0.008727), (0.01914, -0.00622, 0.01345), (0.02073, -0.001325, 0.01243), (0.02208, 0.002825, 0.00951), (0.02298, 0.005597, 0.005147), (0.0233, 0.006571, 4.286e-09), (0.02298, 0.005597, -0.005147), (0.02208, 0.002825, -0.00951), (0.02073, -0.001325, -0.01243), (0.01914, -0.00622, -0.01345), (0.01755, -0.01112, -0.01243), (0.0162, -0.01526, -0.00951), (0.0153, -0.01804, -0.005147), (0.01499, -0.01901, 1.011e-08), (0.0153, -0.01804, 0.005147), (0.0162, -0.01526, 0.00951), (0.01755, -0.01112, 0.01243)], [], [(4, 3, 10, 11), (2, 1, 8, 9), (0, 43, 7), (21, 6, 13), (5, 4, 11, 12), (3, 2, 9, 10), (114, 0, 7, 115), (6, 5, 12, 13), (21, 13, 20), (12, 11, 18, 19), (10, 9, 16, 17), (115, 7, 14, 116), (13, 12, 19, 20), (11, 10, 17, 18), (9, 8, 15, 16), (7, 43, 14), (116, 14, 22, 117), (20, 19, 27, 28), (18, 17, 25, 26), (16, 15, 23, 24), (14, 43, 22), (21, 20, 28), (19, 18, 26, 27), (17, 16, 24, 25), (28, 27, 34, 35), (26, 25, 32, 33), (24, 23, 30, 31), (22, 43, 29), (21, 28, 35), (27, 26, 33, 34), (25, 24, 31, 32), (117, 22, 29, 118), (29, 43, 36), (21, 35, 42), (34, 33, 40, 41), (32, 31, 38, 39), (118, 29, 36, 119), (35, 34, 41, 42), (33, 32, 39, 40), (31, 30, 37, 38), (41, 40, 48, 49), (39, 38, 46, 47), (119, 36, 44, 120), (42, 41, 49, 50), (40, 39, 47, 48), (38, 37, 45, 46), (36, 43, 44), (21, 42, 50), (50, 49, 56, 57), (48, 47, 54, 55), (46, 45, 52, 53), (44, 43, 51), (21, 50, 57), (49, 48, 55, 56), (47, 46, 53, 54), (120, 44, 51, 121), (55, 54, 61, 62), (53, 52, 59, 60), (51, 43, 58), (21, 57, 64), (56, 55, 62, 63), (54, 53, 60, 61), (121, 51, 58, 122), (57, 56, 63, 64), (21, 64, 71), (63, 62, 69, 70), (61, 60, 67, 68), (122, 58, 65, 123), (64, 63, 70, 71), (62, 61, 68, 69), (60, 59, 66, 67), (58, 43, 65), (68, 67, 74, 75), (123, 65, 72, 124), (71, 70, 77, 78), (69, 68, 75, 76), (67, 66, 73, 74), (65, 43, 72), (21, 71, 78), (70, 69, 76, 77), (78, 77, 84, 85), (76, 75, 82, 83), (74, 73, 80, 81), (72, 43, 79), (21, 78, 85), (77, 76, 83, 84), (75, 74, 81, 82), (124, 72, 79, 125), (81, 80, 87, 88), (79, 43, 86), (21, 85, 92), (84, 83, 90, 91), (82, 81, 88, 89), (125, 79, 86, 126), (85, 84, 91, 92), (83, 82, 89, 90), (21, 92, 99), (91, 90, 97, 98), (89, 88, 95, 96), (126, 86, 93, 127), (92, 91, 98, 99), (90, 89, 96, 97), (88, 87, 94, 95), (86, 43, 93), (127, 93, 100, 128), (99, 98, 105, 106), (97, 96, 103, 104), (95, 94, 101, 102), (93, 43, 100), (21, 99, 106), (98, 97, 104, 105), (96, 95, 102, 103), (106, 105, 112, 113), (104, 103, 110, 111), (102, 101, 108, 109), (100, 43, 107), (21, 106, 113), (105, 104, 111, 112), (103, 102, 109, 110), (128, 100, 107, 129), (107, 43, 0), (21, 113, 6), (112, 111, 4, 5), (110, 109, 2, 3), (129, 107, 0, 114), (113, 112, 5, 6), (111, 110, 3, 4), (109, 108, 1, 2), (108, 129, 114, 1), (101, 128, 129, 108), (94, 127, 128, 101), (87, 126, 127, 94), (80, 125, 126, 87), (73, 124, 125, 80), (66, 123, 124, 73), (59, 122, 123, 66), (52, 121, 122, 59), (45, 120, 121, 52), (37, 119, 120, 45), (30, 118, 119, 37), (23, 117, 118, 30), (15, 116, 117, 23), (8, 115, 116, 15), (1, 114, 115, 8)])
me_eye.polygons.foreach_set('use_smooth', [True] * 144)
me_eye.materials.append(mat_eyes)
me_eye.use_remesh_preserve_volume = False
me_eye.use_remesh_preserve_attributes = False
me_eye.use_mirror_vertex_groups = False
me_eye.update()

# ---- objects
ob_dolphin = bpy.data.objects.new('dolphin', me_dolphin)
ob_eye = bpy.data.objects.new('eye', me_eye)

# ---- transforms, parenting, visibility, modifiers, constraints
ob_dolphin.location = (0.0, 0.0, 0.0)
ob_dolphin.lineart.crease_threshold = 0.0
_m = ob_dolphin.modifiers.new('Subsurf', 'SUBSURF')
_m.uv_smooth = 'PRESERVE_CORNERS'
_m.quality = 2
_m.levels = 3
ob_eye.location = (0.122, -0.8852, -0.02221)
ob_eye.show_wire = True
ob_eye.show_all_edges = True
ob_eye.lineart.crease_threshold = 0.0
_m = ob_eye.modifiers.new('Mirror', 'MIRROR')
_m.use_clip = True
_m.mirror_object = ob_dolphin
_m = ob_eye.modifiers.new('Subsurf', 'SUBSURF')
_m.uv_smooth = 'PRESERVE_CORNERS'
_m.quality = 2
_m.levels = 3

# ---- collection membership
col_collection_1.objects.link(ob_dolphin)
col_collection_1.objects.link(ob_eye)

# ---- scene / render settings (as saved in the file)
scene.frame_start = 1; scene.frame_end = 250; scene.frame_set(0)
scene.render.engine = 'CYCLES'
scene.render.dither_intensity = 0.0
scene.cycles.use_denoising = False
scene.cycles.samples = 10
scene.cycles.sampling_pattern = 'TABULATED_SOBOL'
scene.cycles.light_sampling_threshold = 0.0
scene.cycles.use_adaptive_sampling = False
scene.cycles.use_light_tree = False
scene.cycles.blur_glossy = 0.0
scene.cycles.volume_bounces = 1
scene.cycles.pixel_filter_type = 'GAUSSIAN'
scene.cycles.sample_clamp_indirect = 0.0
scene.view_settings.view_transform = 'Standard'
bpy.context.view_layer.update()

# ---- added for rendering (the .blend has no active camera and no usable light): camera, sun
cam_auto = bpy.data.cameras.new('AutoCamera')
cam_auto.lens = 50.0
cam_auto.sensor_width = 36.0
cam_auto.clip_end = 1000.0
ob_auto_camera = bpy.data.objects.new('AutoCamera', cam_auto)
scene.collection.objects.link(ob_auto_camera)
ob_auto_camera.location = (2.67841, -3.10042, 2.30744)
ob_auto_camera.rotation_euler = (1.09748, -7.21219e-08, 0.694738)
scene.camera = ob_auto_camera
light_auto_sun = bpy.data.lights.new('AutoSun', 'SUN')
light_auto_sun.energy = 3.0
light_auto_sun.angle = 0.0523599
ob_auto_sun = bpy.data.objects.new('AutoSun', light_auto_sun)
scene.collection.objects.link(ob_auto_sun)
ob_auto_sun.rotation_euler = (0.872665, 0.174533, 0.523599)
bpy.context.view_layer.update()
